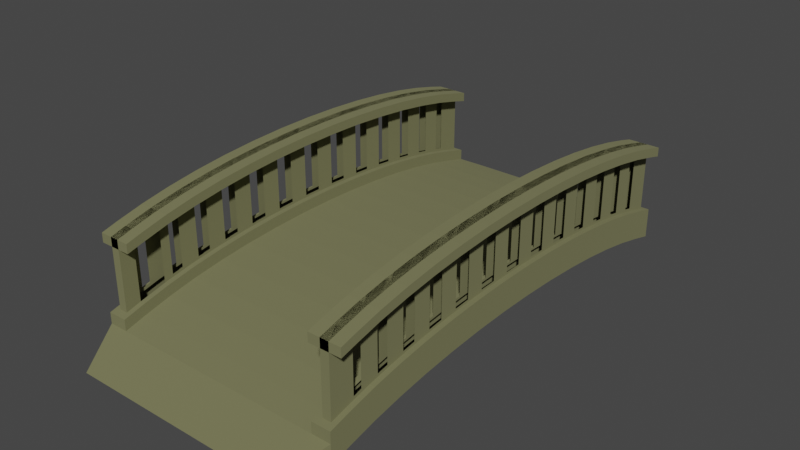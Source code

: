 # Source: silta_valmis_.blend  (saved by Blender 2.93.21; exported with 4.5.12 LTS)
import bpy
from mathutils import Matrix  # noqa: F401  (used for matrix-valued properties, if any)

bpy.ops.wm.read_factory_settings(use_empty=True)
scene = bpy.context.scene
scene.name = 'Scene'

# ---- collections
col_collection = bpy.data.collections.new('Collection'); scene.collection.children.link(col_collection)

# ---- materials (node trees are filled in below, after node groups)
mat_material = bpy.data.materials.new('Material')
mat_material.alpha_threshold = 0.0
mat_material.use_transparent_shadow = False
mat_material.roughness = 0.5
mat_material.line_color = (0.0, 0.0, 0.0, 1.0)

# ---- material node trees
mat_material.use_nodes = True; mat_material.node_tree.nodes.clear()
_N = mat_material.node_tree.nodes; _L = mat_material.node_tree.links
n0 = _N.new('ShaderNodeOutputMaterial'); n0.name = 'Material Output'; n0.location = (300, 300)
n1 = _N.new('ShaderNodeBsdfPrincipled'); n1.name = 'Principled BSDF'; n1.location = (10, 300)
n1.distribution = 'GGX'
n1.subsurface_method = 'RANDOM_WALK_SKIN'
n1.inputs[0].default_value = (0.237, 0.2354, 0.1093, 1.0)
n1.inputs[1].default_value = 0.4037
n1.inputs[2].default_value = 1.0
n1.inputs[3].default_value = 1.45
n1.inputs[13].default_value = 1.0
n1.inputs[27].default_value = (0.0, 0.0, 0.0, 1.0)
n1.inputs[28].default_value = 1.0
_L.new(n1.outputs[0], n0.inputs[0])
n0.is_active_output = True

# ---- world
world_world = bpy.data.worlds.new('World'); scene.world = world_world
world_world.use_nodes = True; world_world.node_tree.nodes.clear()
_N = world_world.node_tree.nodes; _L = world_world.node_tree.links
n0 = _N.new('ShaderNodeOutputWorld'); n0.name = 'World Output'; n0.location = (300, 300)
n1 = _N.new('ShaderNodeBackground'); n1.name = 'Background'; n1.location = (10, 300)
n1.inputs[0].default_value = (0.05088, 0.05088, 0.05088, 1.0)
_L.new(n1.outputs[0], n0.inputs[0])
n0.is_active_output = True
world_world.color = (0.05088, 0.05088, 0.05088)
world_world.use_sun_shadow = False
world_world.sun_shadow_jitter_overblur = 0.0

# ---- meshes
me_cube_001 = bpy.data.meshes.new('Cube.001')
me_cube_001.from_pydata([(-1.0, 1.0, -0.9553), (-1.0, -1.0, -0.9553), (-1.0, 0.9057, -1.056), (-1.0, -0.9057, -1.056), (-1.0, 0.7899, -1.165), (-1.0, 0.6626, -1.258), (-1.0, 0.5257, -1.335), (-1.0, 0.3811, -1.393), (-1.0, 0.2309, -1.433), (-1.0, 0.07734, -1.453), (-1.0, -0.07734, -1.453), (-1.0, -0.2309, -1.433), (-1.0, -0.3811, -1.393), (-1.0, -0.5257, -1.335), (-1.0, -0.6626, -1.258), (-1.0, -0.7899, -1.165), (-1.0, 1.0, -1.287), (-1.0, -1.0, -1.287), (-1.0, 0.9057, -1.387), (-1.0, 0.7899, -1.496), (-1.0, 0.6626, -1.59), (-1.0, 0.5257, -1.667), (-1.0, 0.3811, -1.725), (-1.0, 0.2309, -1.764), (-1.0, 0.07734, -1.784), (-1.0, -0.07734, -1.784), (-1.0, -0.2309, -1.764), (-1.0, -0.3811, -1.725), (-1.0, -0.5257, -1.667), (-1.0, -0.6626, -1.59), (-1.0, -0.7899, -1.496), (-1.0, -0.9057, -1.387), (-0.8493, 1.155, -0.9553), (-0.8493, -1.184, -0.9553), (-0.8493, -0.9057, -1.056), (-0.8493, -0.7899, -1.165), (-0.8493, -0.6626, -1.258), (-0.8493, -0.5257, -1.335), (-0.8493, -0.3811, -1.393), (-0.8493, -0.2309, -1.433), (-0.8493, -0.07734, -1.453), (-0.8493, 0.07734, -1.453), (-0.8493, 0.2309, -1.433), (-0.8493, 0.3811, -1.393), (-0.8493, 0.5257, -1.335), (-0.8493, 0.6626, -1.258), (-0.8493, 0.7899, -1.165), (-0.8493, 0.9057, -1.056), (-0.8493, 1.0, -1.287), (-0.8493, -1.0, -1.287), (-0.8493, -0.9057, -1.387), (-0.8493, -0.7899, -1.496), (-0.8493, -0.6626, -1.59), (-0.8493, -0.5257, -1.667), (-0.8493, -0.3811, -1.725), (-0.8493, -0.2309, -1.764), (-0.8493, -0.07734, -1.784), (-0.8493, 0.07734, -1.784), (-0.8493, 0.2309, -1.764), (-0.8493, 0.3811, -1.725), (-0.8493, 0.5257, -1.667), (-0.8493, 0.6626, -1.59), (-0.8493, 0.7899, -1.496), (-0.8493, 0.9057, -1.387), (0.0, 1.155, -0.9553), (0.0, -1.184, -0.9553), (0.0, -0.9057, -1.056), (0.0, -0.7899, -1.165), (0.0, -0.6626, -1.258), (0.0, -0.5257, -1.335), (0.0, -0.3811, -1.393), (0.0, -0.2309, -1.433), (0.0, -0.07734, -1.453), (0.0, 0.07734, -1.453), (0.0, 0.2309, -1.433), (0.0, 0.3811, -1.393), (0.0, 0.5257, -1.335), (0.0, 0.6626, -1.258), (0.0, 0.7899, -1.165), (0.0, 0.9057, -1.056), (0.0, 1.0, -1.287), (0.0, -1.0, -1.287), (0.0, -0.9057, -1.387), (0.0, -0.7899, -1.496), (0.0, -0.6626, -1.59), (0.0, -0.5257, -1.667), (0.0, -0.3811, -1.725), (0.0, -0.2309, -1.764), (0.0, -0.07734, -1.784), (0.0, 0.07734, -1.784), (0.0, 0.2309, -1.764), (0.0, 0.3811, -1.725), (0.0, 0.5257, -1.667), (0.0, 0.6626, -1.59), (0.0, 0.7899, -1.496), (0.0, 0.9057, -1.387), (-0.8912, 0.9713, -1.509), (-0.9581, 0.9713, -1.509), (-0.9581, 0.9057, -1.579), (-0.9581, 0.7899, -1.688), (-0.9581, 0.6626, -1.782), (-0.9581, 0.5257, -1.858), (-0.9581, 0.3811, -1.917), (-0.9581, 0.2309, -1.956), (-0.9581, 0.07734, -1.976), (-0.9581, -0.07734, -1.976), (-0.9581, -0.2309, -1.956), (-0.9581, -0.3811, -1.917), (-0.9581, -0.5257, -1.858), (-0.9581, -0.6626, -1.782), (-0.9581, -0.7899, -1.688), (-0.9581, -0.9057, -1.579), (-0.8912, -0.9057, -1.579), (-0.9581, -0.9713, -1.509), (-0.8912, -0.9713, -1.509), (-0.8912, -0.7899, -1.688), (-0.8912, -0.6626, -1.782), (-0.8912, -0.5257, -1.858), (-0.8912, -0.3811, -1.917), (-0.8912, -0.2309, -1.956), (-0.8493, -0.07734, -1.976), (-0.8493, 0.07734, -1.976), (-0.8493, 0.2309, -1.956), (-0.8493, 0.3811, -1.917), (-0.8493, 0.5257, -1.858), (-0.8493, 0.6626, -1.782), (-0.8493, 0.7899, -1.688), (-0.8493, 0.9057, -1.579), (-0.8493, 1.0, -1.479), (-1.0, 1.0, -1.479), (-1.0, 0.9057, -1.579), (-1.0, 0.7899, -1.688), (-1.0, 0.6626, -1.782), (-1.0, 0.5257, -1.858), (-1.0, 0.3811, -1.917), (-1.0, 0.2309, -1.956), (-1.0, 0.07734, -1.976), (-1.0, -0.07734, -1.976), (-1.0, -0.2309, -1.956), (-1.0, -0.3811, -1.917), (-1.0, -0.5257, -1.858), (-1.0, -0.6626, -1.782), (-1.0, -0.7899, -1.688), (-1.0, -0.9057, -1.579), (-1.0, -1.0, -1.479), (-0.8493, -1.0, -1.479), (-0.8912, 0.7899, -1.688), (-0.8912, 0.9057, -1.579), (-0.8912, 0.6626, -1.782), (-0.8912, 0.5257, -1.858), (-0.8912, 0.3811, -1.917), (-0.8912, 0.2309, -1.956), (-0.8912, 0.07734, -1.976), (-0.8912, -0.07734, -1.976), (-0.8493, -0.2309, -1.956), (-0.8493, -0.3811, -1.917), (-0.8493, -0.5257, -1.858), (-0.8493, -0.6626, -1.782), (-0.8493, -0.7899, -1.688), (-0.8493, -0.9057, -1.579), (-0.8912, -0.9057, -2.612), (-0.9581, -0.9057, -2.612), (-0.9581, -0.7899, -2.722), (-0.8912, -0.7899, -2.722), (-0.9581, -0.6626, -2.815), (-0.8912, -0.6626, -2.815), (-0.9581, -0.5257, -2.892), (-0.8912, -0.5257, -2.892), (-0.9581, -0.3811, -2.95), (-0.8912, -0.3811, -2.95), (-0.9581, -0.2309, -2.99), (-0.8912, -0.2309, -2.99), (-0.9581, -0.07734, -3.009), (-0.8912, -0.07734, -3.009), (-0.9581, 0.07734, -3.009), (-0.8912, 0.07734, -3.009), (-0.9581, 0.2309, -2.99), (-0.8912, 0.2309, -2.99), (-0.9581, 0.3811, -2.95), (-0.8912, 0.3811, -2.95), (-0.9581, 0.5257, -2.892), (-0.8912, 0.5257, -2.892), (-0.9581, 0.6626, -2.815), (-0.8912, 0.6626, -2.815), (-0.9581, 0.7899, -2.722), (-0.8912, 0.7899, -2.722), (-0.9581, 0.9057, -2.612), (-0.8912, 0.9057, -2.612), (-0.8912, 0.9713, -2.543), (-0.9581, 0.9713, -2.543), (-0.9581, -0.9713, -2.543), (-0.8912, -0.9713, -2.543), (-0.8912, -0.9057, -2.771), (-0.9581, -0.9057, -2.771), (-0.9581, -0.7899, -2.88), (-0.8912, -0.7899, -2.88), (-0.9581, -0.6626, -2.974), (-0.8912, -0.6626, -2.974), (-0.9581, -0.5257, -3.051), (-0.8912, -0.5257, -3.051), (-0.9581, -0.3811, -3.109), (-0.8912, -0.3811, -3.109), (-0.9581, -0.2309, -3.148), (-0.8912, -0.2309, -3.148), (-0.9581, -0.07734, -3.168), (-0.8912, -0.07734, -3.168), (-0.9581, 0.07734, -3.168), (-0.8912, 0.07734, -3.168), (-0.9581, 0.2309, -3.148), (-0.8912, 0.2309, -3.148), (-0.9581, 0.3811, -3.109), (-0.8912, 0.3811, -3.109), (-0.9581, 0.5257, -3.051), (-0.8912, 0.5257, -3.051), (-0.9581, 0.6626, -2.974), (-0.8912, 0.6626, -2.974), (-0.9581, 0.7899, -2.88), (-0.8912, 0.7899, -2.88), (-0.9581, 0.9057, -2.771), (-0.8912, 0.9057, -2.771), (-0.8912, 0.9713, -2.701), (-0.9581, 0.9713, -2.701), (-0.9581, -0.9713, -2.701), (-0.8912, -0.9713, -2.701), (-1.009, -0.7899, -2.722), (-1.009, -0.9057, -2.612), (-1.009, -0.9057, -2.771), (-1.009, -0.7899, -2.88), (-0.8398, 0.6626, -2.815), (-0.8398, 0.7899, -2.722), (-0.8398, 0.7899, -2.88), (-0.8398, 0.6626, -2.974), (-0.8398, 0.9057, -2.612), (-0.8398, 0.9713, -2.543), (-0.8398, 0.9713, -2.701), (-0.8398, 0.9057, -2.771), (-1.009, -0.6626, -2.815), (-1.009, -0.7899, -2.722), (-1.009, -0.7899, -2.88), (-1.009, -0.6626, -2.974), (-0.8398, 0.7899, -2.722), (-0.8398, 0.9057, -2.612), (-0.8398, 0.9057, -2.771), (-0.8398, 0.7899, -2.88), (-0.8398, -0.9713, -2.543), (-0.8398, -0.9057, -2.612), (-0.8398, -0.9057, -2.771), (-0.8398, -0.9713, -2.701), (-1.009, -0.5257, -2.892), (-1.009, -0.6626, -2.815), (-1.009, -0.6626, -2.974), (-1.009, -0.5257, -3.051), (-0.8398, -0.9057, -2.612), (-0.8398, -0.7899, -2.722), (-0.8398, -0.7899, -2.88), (-0.8398, -0.9057, -2.771), (-1.009, -0.3811, -2.95), (-1.009, -0.5257, -2.892), (-1.009, -0.5257, -3.051), (-1.009, -0.3811, -3.109), (-0.8398, -0.7899, -2.722), (-0.8398, -0.6626, -2.815), (-0.8398, -0.6626, -2.974), (-0.8398, -0.7899, -2.88), (-1.009, -0.2309, -2.99), (-1.009, -0.3811, -2.95), (-1.009, -0.3811, -3.109), (-1.009, -0.2309, -3.148), (-0.8398, -0.6626, -2.815), (-0.8398, -0.5257, -2.892), (-0.8398, -0.5257, -3.051), (-0.8398, -0.6626, -2.974), (-1.009, -0.07734, -3.009), (-1.009, -0.2309, -2.99), (-1.009, -0.2309, -3.148), (-1.009, -0.07734, -3.168), (-0.8398, 0.5257, -2.892), (-0.8398, 0.6626, -2.815), (-0.8398, 0.6626, -2.974), (-0.8398, 0.5257, -3.051), (-1.009, 0.9713, -2.543), (-1.009, 0.9057, -2.612), (-1.009, 0.9057, -2.771), (-1.009, 0.9713, -2.701), (-1.009, 0.9057, -2.612), (-1.009, 0.7899, -2.722), (-1.009, 0.7899, -2.88), (-1.009, 0.9057, -2.771), (-0.8398, 0.3811, -2.95), (-0.8398, 0.5257, -2.892), (-0.8398, 0.5257, -3.051), (-0.8398, 0.3811, -3.109), (-1.009, -0.9057, -2.612), (-1.009, -0.9713, -2.543), (-1.009, -0.9713, -2.701), (-1.009, -0.9057, -2.771), (-1.009, 0.7899, -2.722), (-1.009, 0.6626, -2.815), (-1.009, 0.6626, -2.974), (-1.009, 0.7899, -2.88), (-0.8398, 0.2309, -2.99), (-0.8398, 0.3811, -2.95), (-0.8398, 0.3811, -3.109), (-0.8398, 0.2309, -3.148), (-1.009, 0.6626, -2.815), (-1.009, 0.5257, -2.892), (-1.009, 0.5257, -3.051), (-1.009, 0.6626, -2.974), (-0.8398, 0.07734, -3.009), (-0.8398, 0.2309, -2.99), (-0.8398, 0.2309, -3.148), (-0.8398, 0.07734, -3.168), (-1.009, 0.5257, -2.892), (-1.009, 0.3811, -2.95), (-1.009, 0.3811, -3.109), (-1.009, 0.5257, -3.051), (-0.8398, -0.07734, -3.009), (-0.8398, 0.07734, -3.009), (-0.8398, 0.07734, -3.168), (-0.8398, -0.07734, -3.168), (-1.009, 0.3811, -2.95), (-1.009, 0.2309, -2.99), (-1.009, 0.2309, -3.148), (-1.009, 0.3811, -3.109), (-0.8398, -0.2309, -2.99), (-0.8398, -0.07734, -3.009), (-0.8398, -0.07734, -3.168), (-0.8398, -0.2309, -3.148), (-1.009, 0.2309, -2.99), (-1.009, 0.07734, -3.009), (-1.009, 0.07734, -3.168), (-1.009, 0.2309, -3.148), (-0.8398, -0.3811, -2.95), (-0.8398, -0.2309, -2.99), (-0.8398, -0.2309, -3.148), (-0.8398, -0.3811, -3.109), (-1.009, 0.07734, -3.009), (-1.009, -0.07734, -3.009), (-1.009, -0.07734, -3.168), (-1.009, 0.07734, -3.168), (-0.8398, -0.5257, -2.892), (-0.8398, -0.3811, -2.95), (-0.8398, -0.3811, -3.109), (-0.8398, -0.5257, -3.051), (-0.9581, 0.8298, -1.706), (-0.9581, 0.8659, -1.671), (-0.9581, 0.8659, -2.595), (-0.9581, 0.8298, -2.629), (-0.8912, -0.5655, -1.882), (-0.8912, -0.6228, -1.85), (-0.8912, -0.6228, -2.792), (-0.8912, -0.5655, -2.824), (-0.9581, -0.8659, -1.671), (-0.9581, -0.8298, -1.706), (-0.9581, -0.8298, -2.629), (-0.9581, -0.8659, -2.595), (-0.8912, -0.4209, -1.944), (-0.8912, -0.4858, -1.917), (-0.8912, -0.4858, -2.865), (-0.8912, -0.4209, -2.891), (-0.9581, -0.7501, -1.767), (-0.9581, -0.7025, -1.802), (-0.9581, -0.7025, -2.736), (-0.9581, -0.7501, -2.701), (-0.8912, -0.2707, -1.987), (-0.8912, -0.3412, -1.968), (-0.8912, -0.3412, -2.919), (-0.8912, -0.2707, -2.938), (-0.9581, -0.6228, -1.85), (-0.9581, -0.5655, -1.882), (-0.9581, -0.5655, -2.824), (-0.9581, -0.6228, -2.792), (-0.8912, -0.1172, -2.011), (-0.8912, -0.191, -2.002), (-0.8912, -0.191, -2.955), (-0.8912, -0.1172, -2.964), (-0.9581, -0.4858, -1.917), (-0.9581, -0.4209, -1.944), (-0.9581, -0.4209, -2.891), (-0.9581, -0.4858, -2.865), (-0.8912, 0.03749, -2.016), (-0.8912, -0.03749, -2.016), (-0.8912, -0.03749, -2.97), (-0.8912, 0.03749, -2.97), (-0.9581, -0.3412, -1.968), (-0.9581, -0.2707, -1.987), (-0.9581, -0.2707, -2.938), (-0.9581, -0.3412, -2.919), (-0.8912, 0.191, -2.002), (-0.8912, 0.1172, -2.011), (-0.8912, 0.1172, -2.964), (-0.8912, 0.191, -2.955), (-0.9581, -0.191, -2.002), (-0.9581, -0.1172, -2.011), (-0.9581, -0.1172, -2.964), (-0.9581, -0.191, -2.955), (-0.8912, -0.7025, -1.802), (-0.8912, -0.7501, -1.767), (-0.8912, -0.7501, -2.701), (-0.8912, -0.7025, -2.736), (-0.9581, 0.7025, -1.802), (-0.9581, 0.7501, -1.767), (-0.9581, 0.7501, -2.701), (-0.9581, 0.7025, -2.736), (-0.9581, 0.5655, -1.882), (-0.9581, 0.6228, -1.85), (-0.9581, 0.6228, -2.792), (-0.9581, 0.5655, -2.824), (-0.8912, 0.8659, -1.671), (-0.8912, 0.8298, -1.706), (-0.8912, 0.8298, -2.629), (-0.8912, 0.8659, -2.595), (-0.9581, 0.4209, -1.944), (-0.9581, 0.4858, -1.917), (-0.9581, 0.4858, -2.865), (-0.9581, 0.4209, -2.891), (-0.8912, 0.7501, -1.767), (-0.8912, 0.7025, -1.802), (-0.8912, 0.7025, -2.736), (-0.8912, 0.7501, -2.701), (-0.9581, 0.2707, -1.987), (-0.9581, 0.3412, -1.968), (-0.9581, 0.3412, -2.919), (-0.9581, 0.2707, -2.938), (-0.8912, 0.6228, -1.85), (-0.8912, 0.5655, -1.882), (-0.8912, 0.5655, -2.824), (-0.8912, 0.6228, -2.792), (-0.9581, 0.1172, -2.011), (-0.9581, 0.191, -2.002), (-0.9581, 0.191, -2.955), (-0.9581, 0.1172, -2.964), (-0.8912, 0.4858, -1.917), (-0.8912, 0.4209, -1.944), (-0.8912, 0.4209, -2.891), (-0.8912, 0.4858, -2.865), (-0.9581, -0.03749, -2.016), (-0.9581, 0.03749, -2.016), (-0.9581, 0.03749, -2.97), (-0.9581, -0.03749, -2.97), (-0.8912, 0.3412, -1.968), (-0.8912, 0.2707, -1.987), (-0.8912, 0.2707, -2.938), (-0.8912, 0.3412, -2.919), (-1.051, -0.7899, -2.722), (-1.051, -0.9057, -2.612), (-1.051, -0.9057, -2.771), (-1.051, -0.7899, -2.88), (-0.7982, 0.6626, -2.815), (-0.7982, 0.7899, -2.722), (-0.7982, 0.7899, -2.88), (-0.7982, 0.6626, -2.974), (-0.7982, 0.9057, -2.612), (-0.7982, 0.9713, -2.543), (-0.7982, 0.9713, -2.701), (-0.7982, 0.9057, -2.771), (-1.051, -0.6626, -2.815), (-1.051, -0.7899, -2.722), (-1.051, -0.7899, -2.88), (-1.051, -0.6626, -2.974), (-0.7982, 0.7899, -2.722), (-0.7982, 0.9057, -2.612), (-0.7982, 0.9057, -2.771), (-0.7982, 0.7899, -2.88), (-0.7982, -0.9713, -2.543), (-0.7982, -0.9057, -2.612), (-0.7982, -0.9057, -2.771), (-0.7982, -0.9713, -2.701), (-1.051, -0.5257, -2.892), (-1.051, -0.6626, -2.815), (-1.051, -0.6626, -2.974), (-1.051, -0.5257, -3.051), (-0.7982, -0.9057, -2.612), (-0.7982, -0.7899, -2.722), (-0.7982, -0.7899, -2.88), (-0.7982, -0.9057, -2.771), (-1.051, -0.3811, -2.95), (-1.051, -0.5257, -2.892), (-1.051, -0.5257, -3.051), (-1.051, -0.3811, -3.109), (-0.7982, -0.7899, -2.722), (-0.7982, -0.6626, -2.815), (-0.7982, -0.6626, -2.974), (-0.7982, -0.7899, -2.88), (-1.051, -0.2309, -2.99), (-1.051, -0.3811, -2.95), (-1.051, -0.3811, -3.109), (-1.051, -0.2309, -3.148), (-0.7982, -0.6626, -2.815), (-0.7982, -0.5257, -2.892), (-0.7982, -0.5257, -3.051), (-0.7982, -0.6626, -2.974), (-1.051, -0.07734, -3.009), (-1.051, -0.2309, -2.99), (-1.051, -0.2309, -3.148), (-1.051, -0.07734, -3.168), (-0.7982, 0.5257, -2.892), (-0.7982, 0.6626, -2.815), (-0.7982, 0.6626, -2.974), (-0.7982, 0.5257, -3.051), (-1.051, 0.9713, -2.543), (-1.051, 0.9057, -2.612), (-1.051, 0.9057, -2.771), (-1.051, 0.9713, -2.701), (-1.051, 0.9057, -2.612), (-1.051, 0.7899, -2.722), (-1.051, 0.7899, -2.88), (-1.051, 0.9057, -2.771), (-0.7982, 0.3811, -2.95), (-0.7982, 0.5257, -2.892), (-0.7982, 0.5257, -3.051), (-0.7982, 0.3811, -3.109), (-1.051, -0.9057, -2.612), (-1.051, -0.9713, -2.543), (-1.051, -0.9713, -2.701), (-1.051, -0.9057, -2.771), (-1.051, 0.7899, -2.722), (-1.051, 0.6626, -2.815), (-1.051, 0.6626, -2.974), (-1.051, 0.7899, -2.88), (-0.7982, 0.2309, -2.99), (-0.7982, 0.3811, -2.95), (-0.7982, 0.3811, -3.109), (-0.7982, 0.2309, -3.148), (-1.051, 0.6626, -2.815), (-1.051, 0.5257, -2.892), (-1.051, 0.5257, -3.051), (-1.051, 0.6626, -2.974), (-0.7982, 0.07734, -3.009), (-0.7982, 0.2309, -2.99), (-0.7982, 0.2309, -3.148), (-0.7982, 0.07734, -3.168), (-1.051, 0.5257, -2.892), (-1.051, 0.3811, -2.95), (-1.051, 0.3811, -3.109), (-1.051, 0.5257, -3.051), (-0.7982, -0.07734, -3.009), (-0.7982, 0.07734, -3.009), (-0.7982, 0.07734, -3.168), (-0.7982, -0.07734, -3.168), (-1.051, 0.3811, -2.95), (-1.051, 0.2309, -2.99), (-1.051, 0.2309, -3.148), (-1.051, 0.3811, -3.109), (-0.7982, -0.2309, -2.99), (-0.7982, -0.07734, -3.009), (-0.7982, -0.07734, -3.168), (-0.7982, -0.2309, -3.148), (-1.051, 0.2309, -2.99), (-1.051, 0.07734, -3.009), (-1.051, 0.07734, -3.168), (-1.051, 0.2309, -3.148), (-0.7982, -0.3811, -2.95), (-0.7982, -0.2309, -2.99), (-0.7982, -0.2309, -3.148), (-0.7982, -0.3811, -3.109), (-1.051, 0.07734, -3.009), (-1.051, -0.07734, -3.009), (-1.051, -0.07734, -3.168), (-1.051, 0.07734, -3.168), (-0.7982, -0.5257, -2.892), (-0.7982, -0.3811, -2.95), (-0.7982, -0.3811, -3.109), (-0.7982, -0.5257, -3.051)], [], [(34, 35, 15, 3), (35, 36, 14, 15), (36, 37, 13, 14), (37, 38, 12, 13), (38, 39, 11, 12), (39, 40, 10, 11), (40, 41, 9, 10), (41, 42, 8, 9), (42, 43, 7, 8), (43, 44, 6, 7), (44, 45, 5, 6), (45, 46, 4, 5), (46, 47, 2, 4), (16, 48, 128, 129), (63, 62, 126, 127), (31, 30, 142, 143), (48, 63, 127, 128), (30, 29, 141, 142), (51, 50, 159, 158), (29, 28, 140, 141), (52, 51, 158, 157), (28, 27, 139, 140), (53, 52, 157, 156), (49, 17, 144, 145), (27, 26, 138, 139), (54, 53, 156, 155), (33, 1, 17, 49), (1, 3, 31, 17), (4, 2, 18, 19), (2, 0, 16, 18), (5, 4, 19, 20), (6, 5, 20, 21), (7, 6, 21, 22), (8, 7, 22, 23), (9, 8, 23, 24), (10, 9, 24, 25), (11, 10, 25, 26), (12, 11, 26, 27), (13, 12, 27, 28), (14, 13, 28, 29), (15, 14, 29, 30), (3, 15, 30, 31), (0, 32, 48, 16), (65, 33, 49, 81), (94, 62, 63, 95), (93, 61, 62, 94), (92, 60, 61, 93), (91, 59, 60, 92), (90, 58, 59, 91), (89, 57, 58, 90), (88, 56, 57, 89), (87, 55, 56, 88), (86, 54, 55, 87), (85, 53, 54, 86), (84, 52, 53, 85), (83, 51, 52, 84), (82, 50, 51, 83), (26, 25, 137, 138), (55, 54, 155, 154), (78, 79, 47, 46), (77, 78, 46, 45), (76, 77, 45, 44), (75, 76, 44, 43), (74, 75, 43, 42), (73, 74, 42, 41), (72, 73, 41, 40), (71, 72, 40, 39), (70, 71, 39, 38), (69, 70, 38, 37), (68, 69, 37, 36), (67, 68, 36, 35), (66, 67, 35, 34), (0, 2, 47, 32), (3, 1, 33, 34), (34, 33, 65, 66), (32, 47, 79, 64), (50, 82, 81, 49), (48, 80, 95, 63), (32, 64, 80, 48), (113, 111, 161, 190), (97, 96, 188, 189), (50, 49, 145, 159), (62, 61, 125, 126), (19, 18, 130, 131), (17, 31, 143, 144), (61, 60, 124, 125), (20, 19, 131, 132), (18, 16, 129, 130), (60, 59, 123, 124), (21, 20, 132, 133), (59, 58, 122, 123), (22, 21, 133, 134), (23, 22, 134, 135), (58, 57, 121, 122), (57, 56, 120, 121), (24, 23, 135, 136), (56, 55, 154, 120), (25, 24, 136, 137), (96, 97, 129, 128), (98, 99, 131, 130), (99, 100, 132, 131), (100, 101, 133, 132), (101, 102, 134, 133), (102, 103, 135, 134), (103, 104, 136, 135), (104, 105, 137, 136), (105, 106, 138, 137), (106, 107, 139, 138), (107, 108, 140, 139), (108, 109, 141, 140), (109, 110, 142, 141), (110, 111, 143, 142), (111, 113, 144, 143), (97, 98, 130, 129), (113, 114, 145, 144), (146, 147, 127, 126), (148, 146, 126, 125), (149, 148, 125, 124), (150, 149, 124, 123), (151, 150, 123, 122), (152, 151, 122, 121), (153, 152, 121, 120), (119, 153, 120, 154), (118, 119, 154, 155), (117, 118, 155, 156), (116, 117, 156, 157), (115, 116, 157, 158), (112, 115, 158, 159), (147, 96, 128, 127), (114, 112, 159, 145), (191, 190, 222, 223), (189, 188, 220, 221), (98, 97, 189, 186), (444, 445, 446, 447), (114, 113, 190, 191), (96, 147, 187, 188), (112, 114, 191, 160), (192, 193, 194, 195), (195, 194, 196, 197), (197, 196, 198, 199), (199, 198, 200, 201), (201, 200, 202, 203), (203, 202, 204, 205), (205, 204, 206, 207), (207, 206, 208, 209), (209, 208, 210, 211), (211, 210, 212, 213), (213, 212, 214, 215), (215, 214, 216, 217), (217, 216, 218, 219), (221, 220, 219, 218), (193, 192, 223, 222), (160, 225, 224, 163), (192, 226, 225, 160), (195, 227, 226, 192), (163, 224, 227, 195), (184, 229, 228, 182), (216, 230, 229, 184), (214, 231, 230, 216), (182, 228, 231, 214), (189, 233, 232, 186), (221, 234, 233, 189), (218, 235, 234, 221), (186, 232, 235, 218), (163, 237, 236, 165), (195, 238, 237, 163), (197, 239, 238, 195), (165, 236, 239, 197), (186, 241, 240, 184), (218, 242, 241, 186), (216, 243, 242, 218), (184, 240, 243, 216), (161, 245, 244, 190), (193, 246, 245, 161), (222, 247, 246, 193), (190, 244, 247, 222), (165, 249, 248, 167), (197, 250, 249, 165), (199, 251, 250, 197), (167, 248, 251, 199), (162, 253, 252, 161), (194, 254, 253, 162), (193, 255, 254, 194), (161, 252, 255, 193), (167, 257, 256, 169), (199, 258, 257, 167), (201, 259, 258, 199), (169, 256, 259, 201), (164, 261, 260, 162), (196, 262, 261, 164), (194, 263, 262, 196), (162, 260, 263, 194), (169, 265, 264, 171), (201, 266, 265, 169), (203, 267, 266, 201), (171, 264, 267, 203), (166, 269, 268, 164), (198, 270, 269, 166), (196, 271, 270, 198), (164, 268, 271, 196), (171, 273, 272, 173), (203, 274, 273, 171), (205, 275, 274, 203), (173, 272, 275, 205), (182, 277, 276, 180), (214, 278, 277, 182), (212, 279, 278, 214), (180, 276, 279, 212), (187, 281, 280, 188), (219, 282, 281, 187), (220, 283, 282, 219), (188, 280, 283, 220), (185, 285, 284, 187), (217, 286, 285, 185), (219, 287, 286, 217), (187, 284, 287, 219), (180, 289, 288, 178), (212, 290, 289, 180), (210, 291, 290, 212), (178, 288, 291, 210), (191, 293, 292, 160), (223, 294, 293, 191), (192, 295, 294, 223), (160, 292, 295, 192), (183, 297, 296, 185), (215, 298, 297, 183), (217, 299, 298, 215), (185, 296, 299, 217), (178, 301, 300, 176), (210, 302, 301, 178), (208, 303, 302, 210), (176, 300, 303, 208), (181, 305, 304, 183), (213, 306, 305, 181), (215, 307, 306, 213), (183, 304, 307, 215), (176, 309, 308, 174), (208, 310, 309, 176), (206, 311, 310, 208), (174, 308, 311, 206), (179, 313, 312, 181), (211, 314, 313, 179), (213, 315, 314, 211), (181, 312, 315, 213), (174, 317, 316, 172), (206, 318, 317, 174), (204, 319, 318, 206), (172, 316, 319, 204), (177, 321, 320, 179), (209, 322, 321, 177), (211, 323, 322, 209), (179, 320, 323, 211), (172, 325, 324, 170), (204, 326, 325, 172), (202, 327, 326, 204), (170, 324, 327, 202), (175, 329, 328, 177), (207, 330, 329, 175), (209, 331, 330, 207), (177, 328, 331, 209), (170, 333, 332, 168), (202, 334, 333, 170), (200, 335, 334, 202), (168, 332, 335, 200), (173, 337, 336, 175), (205, 338, 337, 173), (207, 339, 338, 205), (175, 336, 339, 207), (168, 341, 340, 166), (200, 342, 341, 168), (198, 343, 342, 200), (166, 340, 343, 198), (99, 98, 345, 344), (98, 186, 346, 345), (186, 184, 347, 346), (184, 99, 344, 347), (117, 116, 349, 348), (116, 165, 350, 349), (165, 167, 351, 350), (167, 117, 348, 351), (111, 110, 353, 352), (110, 162, 354, 353), (162, 161, 355, 354), (161, 111, 352, 355), (118, 117, 357, 356), (117, 167, 358, 357), (167, 169, 359, 358), (169, 118, 356, 359), (110, 109, 361, 360), (109, 164, 362, 361), (164, 162, 363, 362), (162, 110, 360, 363), (119, 118, 365, 364), (118, 169, 366, 365), (169, 171, 367, 366), (171, 119, 364, 367), (109, 108, 369, 368), (108, 166, 370, 369), (166, 164, 371, 370), (164, 109, 368, 371), (153, 119, 373, 372), (119, 171, 374, 373), (171, 173, 375, 374), (173, 153, 372, 375), (108, 107, 377, 376), (107, 168, 378, 377), (168, 166, 379, 378), (166, 108, 376, 379), (152, 153, 381, 380), (153, 173, 382, 381), (173, 175, 383, 382), (175, 152, 380, 383), (107, 106, 385, 384), (106, 170, 386, 385), (170, 168, 387, 386), (168, 107, 384, 387), (151, 152, 389, 388), (152, 175, 390, 389), (175, 177, 391, 390), (177, 151, 388, 391), (106, 105, 393, 392), (105, 172, 394, 393), (172, 170, 395, 394), (170, 106, 392, 395), (116, 115, 397, 396), (115, 163, 398, 397), (163, 165, 399, 398), (165, 116, 396, 399), (100, 99, 401, 400), (99, 184, 402, 401), (184, 182, 403, 402), (182, 100, 400, 403), (101, 100, 405, 404), (100, 182, 406, 405), (182, 180, 407, 406), (180, 101, 404, 407), (147, 146, 409, 408), (146, 185, 410, 409), (185, 187, 411, 410), (187, 147, 408, 411), (102, 101, 413, 412), (101, 180, 414, 413), (180, 178, 415, 414), (178, 102, 412, 415), (146, 148, 417, 416), (148, 183, 418, 417), (183, 185, 419, 418), (185, 146, 416, 419), (103, 102, 421, 420), (102, 178, 422, 421), (178, 176, 423, 422), (176, 103, 420, 423), (148, 149, 425, 424), (149, 181, 426, 425), (181, 183, 427, 426), (183, 148, 424, 427), (104, 103, 429, 428), (103, 176, 430, 429), (176, 174, 431, 430), (174, 104, 428, 431), (149, 150, 433, 432), (150, 179, 434, 433), (179, 181, 435, 434), (181, 149, 432, 435), (105, 104, 437, 436), (104, 174, 438, 437), (174, 172, 439, 438), (172, 105, 436, 439), (150, 151, 441, 440), (151, 177, 442, 441), (177, 179, 443, 442), (179, 150, 440, 443), (225, 445, 444, 224), (226, 446, 445, 225), (227, 447, 446, 226), (224, 444, 447, 227), (448, 449, 450, 451), (229, 449, 448, 228), (230, 450, 449, 229), (231, 451, 450, 230), (228, 448, 451, 231), (452, 453, 454, 455), (233, 453, 452, 232), (234, 454, 453, 233), (235, 455, 454, 234), (232, 452, 455, 235), (456, 457, 458, 459), (237, 457, 456, 236), (238, 458, 457, 237), (239, 459, 458, 238), (236, 456, 459, 239), (460, 461, 462, 463), (241, 461, 460, 240), (242, 462, 461, 241), (243, 463, 462, 242), (240, 460, 463, 243), (464, 465, 466, 467), (245, 465, 464, 244), (246, 466, 465, 245), (247, 467, 466, 246), (244, 464, 467, 247), (468, 469, 470, 471), (249, 469, 468, 248), (250, 470, 469, 249), (251, 471, 470, 250), (248, 468, 471, 251), (472, 473, 474, 475), (253, 473, 472, 252), (254, 474, 473, 253), (255, 475, 474, 254), (252, 472, 475, 255), (476, 477, 478, 479), (257, 477, 476, 256), (258, 478, 477, 257), (259, 479, 478, 258), (256, 476, 479, 259), (480, 481, 482, 483), (261, 481, 480, 260), (262, 482, 481, 261), (263, 483, 482, 262), (260, 480, 483, 263), (484, 485, 486, 487), (265, 485, 484, 264), (266, 486, 485, 265), (267, 487, 486, 266), (264, 484, 487, 267), (488, 489, 490, 491), (269, 489, 488, 268), (270, 490, 489, 269), (271, 491, 490, 270), (268, 488, 491, 271), (492, 493, 494, 495), (273, 493, 492, 272), (274, 494, 493, 273), (275, 495, 494, 274), (272, 492, 495, 275), (496, 497, 498, 499), (277, 497, 496, 276), (278, 498, 497, 277), (279, 499, 498, 278), (276, 496, 499, 279), (500, 501, 502, 503), (281, 501, 500, 280), (282, 502, 501, 281), (283, 503, 502, 282), (280, 500, 503, 283), (504, 505, 506, 507), (285, 505, 504, 284), (286, 506, 505, 285), (287, 507, 506, 286), (284, 504, 507, 287), (508, 509, 510, 511), (289, 509, 508, 288), (290, 510, 509, 289), (291, 511, 510, 290), (288, 508, 511, 291), (512, 513, 514, 515), (293, 513, 512, 292), (294, 514, 513, 293), (295, 515, 514, 294), (292, 512, 515, 295), (516, 517, 518, 519), (297, 517, 516, 296), (298, 518, 517, 297), (299, 519, 518, 298), (296, 516, 519, 299), (520, 521, 522, 523), (301, 521, 520, 300), (302, 522, 521, 301), (303, 523, 522, 302), (300, 520, 523, 303), (524, 525, 526, 527), (305, 525, 524, 304), (306, 526, 525, 305), (307, 527, 526, 306), (304, 524, 527, 307), (528, 529, 530, 531), (309, 529, 528, 308), (310, 530, 529, 309), (311, 531, 530, 310), (308, 528, 531, 311), (532, 533, 534, 535), (313, 533, 532, 312), (314, 534, 533, 313), (315, 535, 534, 314), (312, 532, 535, 315), (536, 537, 538, 539), (317, 537, 536, 316), (318, 538, 537, 317), (319, 539, 538, 318), (316, 536, 539, 319), (540, 541, 542, 543), (321, 541, 540, 320), (322, 542, 541, 321), (323, 543, 542, 322), (320, 540, 543, 323), (544, 545, 546, 547), (325, 545, 544, 324), (326, 546, 545, 325), (327, 547, 546, 326), (324, 544, 547, 327), (548, 549, 550, 551), (329, 549, 548, 328), (330, 550, 549, 329), (331, 551, 550, 330), (328, 548, 551, 331), (552, 553, 554, 555), (333, 553, 552, 332), (334, 554, 553, 333), (335, 555, 554, 334), (332, 552, 555, 335), (556, 557, 558, 559), (337, 557, 556, 336), (338, 558, 557, 337), (339, 559, 558, 338), (336, 556, 559, 339), (560, 561, 562, 563), (341, 561, 560, 340), (342, 562, 561, 341), (343, 563, 562, 342), (340, 560, 563, 343)])
_uv = me_cube_001.uv_layers.new(name='UVMap')
_uv.uv.foreach_set('vector', [0.2083, 0.7382, 0.2083, 0.7246, 0.125, 0.7246, 0.125, 0.7382, 0.2083, 0.7246, 0.2083, 0.7113, 0.125, 0.7113, 0.125, 0.7246, 0.2083, 0.7113, 0.2083, 0.6985, 0.125, 0.6985, 0.125, 0.7113, 0.2083, 0.6985, 0.2083, 0.6864, 0.125, 0.6864, 0.125, 0.6985, 0.2083, 0.6864, 0.2083, 0.6752, 0.125, 0.6752, 0.125, 0.6864, 0.2083, 0.6752, 0.2083, 0.6649, 0.125, 0.6649, 0.125, 0.6752, 0.2083, 0.6649, 0.2083, 0.5851, 0.125, 0.5851, 0.125, 0.6649, 0.2083, 0.5851, 0.2083, 0.5748, 0.125, 0.5748, 0.125, 0.5851, 0.2083, 0.5748, 0.2083, 0.5636, 0.125, 0.5636, 0.125, 0.5748, 0.2083, 0.5636, 0.2083, 0.5515, 0.125, 0.5515, 0.125, 0.5636, 0.2083, 0.5515, 0.2083, 0.5387, 0.125, 0.5387, 0.125, 0.5515, 0.2083, 0.5387, 0.2083, 0.5254, 0.125, 0.5254, 0.125, 0.5387, 0.2083, 0.5254, 0.2083, 0.5118, 0.125, 0.5118, 0.125, 0.5254, 0.125, 0.5, 0.2083, 0.5, 0.2083, 0.5, 0.125, 0.5, 0.2083, 0.5118, 0.2083, 0.5254, 0.2083, 0.5254, 0.2083, 0.5118, 0.125, 0.7382, 0.125, 0.7246, 0.125, 0.7246, 0.125, 0.7382, 0.2083, 0.5, 0.2083, 0.5118, 0.2083, 0.5118, 0.2083, 0.5, 0.125, 0.7246, 0.125, 0.7113, 0.125, 0.7113, 0.125, 0.7246, 0.2083, 0.7246, 0.2083, 0.7382, 0.2083, 0.7382, 0.2083, 0.7246, 0.125, 0.7113, 0.125, 0.6985, 0.125, 0.6985, 0.125, 0.7113, 0.2083, 0.7113, 0.2083, 0.7246, 0.2083, 0.7246, 0.2083, 0.7113, 0.125, 0.6985, 0.125, 0.6864, 0.125, 0.6864, 0.125, 0.6985, 0.2083, 0.6985, 0.2083, 0.7113, 0.2083, 0.7113, 0.2083, 0.6985, 0.2083, 0.75, 0.125, 0.75, 0.125, 0.75, 0.2083, 0.75, 0.125, 0.6864, 0.125, 0.6752, 0.125, 0.6752, 0.125, 0.6864, 0.2083, 0.6864, 0.2083, 0.6985, 0.2083, 0.6985, 0.2083, 0.6864, 0.2083, 0.75, 0.125, 0.75, 0.125, 0.75, 0.2083, 0.75, 0.125, 0.75, 0.125, 0.7382, 0.125, 0.7382, 0.125, 0.75, 0.125, 0.5254, 0.125, 0.5118, 0.125, 0.5118, 0.125, 0.5254, 0.125, 0.5118, 0.125, 0.5, 0.125, 0.5, 0.125, 0.5118, 0.125, 0.5387, 0.125, 0.5254, 0.125, 0.5254, 0.125, 0.5387, 0.125, 0.5515, 0.125, 0.5387, 0.125, 0.5387, 0.125, 0.5515, 0.125, 0.5636, 0.125, 0.5515, 0.125, 0.5515, 0.125, 0.5636, 0.125, 0.5748, 0.125, 0.5636, 0.125, 0.5636, 0.125, 0.5748, 0.125, 0.5851, 0.125, 0.5748, 0.125, 0.5748, 0.125, 0.5851, 0.125, 0.6649, 0.125, 0.5851, 0.125, 0.5851, 0.125, 0.6649, 0.125, 0.6752, 0.125, 0.6649, 0.125, 0.6649, 0.125, 0.6752, 0.125, 0.6864, 0.125, 0.6752, 0.125, 0.6752, 0.125, 0.6864, 0.125, 0.6985, 0.125, 0.6864, 0.125, 0.6864, 0.125, 0.6985, 0.125, 0.7113, 0.125, 0.6985, 0.125, 0.6985, 0.125, 0.7113, 0.125, 0.7246, 0.125, 0.7113, 0.125, 0.7113, 0.125, 0.7246, 0.125, 0.7382, 0.125, 0.7246, 0.125, 0.7246, 0.125, 0.7382, 0.125, 0.5, 0.2083, 0.5, 0.2083, 0.5, 0.125, 0.5, 0.25, 0.75, 0.2083, 0.75, 0.2083, 0.75, 0.25, 0.75, 0.25, 0.5254, 0.2083, 0.5254, 0.2083, 0.5118, 0.25, 0.5118, 0.25, 0.5387, 0.2083, 0.5387, 0.2083, 0.5254, 0.25, 0.5254, 0.25, 0.5515, 0.2083, 0.5515, 0.2083, 0.5387, 0.25, 0.5387, 0.25, 0.5636, 0.2083, 0.5636, 0.2083, 0.5515, 0.25, 0.5515, 0.25, 0.5748, 0.2083, 0.5748, 0.2083, 0.5636, 0.25, 0.5636, 0.25, 0.5851, 0.2083, 0.5851, 0.2083, 0.5748, 0.25, 0.5748, 0.25, 0.6649, 0.2083, 0.6649, 0.2083, 0.5851, 0.25, 0.5851, 0.25, 0.6752, 0.2083, 0.6752, 0.2083, 0.6649, 0.25, 0.6649, 0.25, 0.6864, 0.2083, 0.6864, 0.2083, 0.6752, 0.25, 0.6752, 0.25, 0.6985, 0.2083, 0.6985, 0.2083, 0.6864, 0.25, 0.6864, 0.25, 0.7113, 0.2083, 0.7113, 0.2083, 0.6985, 0.25, 0.6985, 0.25, 0.7246, 0.2083, 0.7246, 0.2083, 0.7113, 0.25, 0.7113, 0.25, 0.7382, 0.2083, 0.7382, 0.2083, 0.7246, 0.25, 0.7246, 0.125, 0.6752, 0.125, 0.6649, 0.125, 0.6649, 0.125, 0.6752, 0.2083, 0.6752, 0.2083, 0.6864, 0.2083, 0.6864, 0.2083, 0.6752, 0.25, 0.5254, 0.25, 0.5118, 0.2083, 0.5118, 0.2083, 0.5254, 0.25, 0.5387, 0.25, 0.5254, 0.2083, 0.5254, 0.2083, 0.5387, 0.25, 0.5515, 0.25, 0.5387, 0.2083, 0.5387, 0.2083, 0.5515, 0.25, 0.5636, 0.25, 0.5515, 0.2083, 0.5515, 0.2083, 0.5636, 0.25, 0.5748, 0.25, 0.5636, 0.2083, 0.5636, 0.2083, 0.5748, 0.25, 0.5851, 0.25, 0.5748, 0.2083, 0.5748, 0.2083, 0.5851, 0.25, 0.6649, 0.25, 0.5851, 0.2083, 0.5851, 0.2083, 0.6649, 0.25, 0.6752, 0.25, 0.6649, 0.2083, 0.6649, 0.2083, 0.6752, 0.25, 0.6864, 0.25, 0.6752, 0.2083, 0.6752, 0.2083, 0.6864, 0.25, 0.6985, 0.25, 0.6864, 0.2083, 0.6864, 0.2083, 0.6985, 0.25, 0.7113, 0.25, 0.6985, 0.2083, 0.6985, 0.2083, 0.7113, 0.25, 0.7246, 0.25, 0.7113, 0.2083, 0.7113, 0.2083, 0.7246, 0.25, 0.7382, 0.25, 0.7246, 0.2083, 0.7246, 0.2083, 0.7382, 0.125, 0.5, 0.125, 0.5118, 0.2083, 0.5118, 0.2083, 0.5, 0.125, 0.7382, 0.125, 0.75, 0.2083, 0.75, 0.2083, 0.7382, 0.2083, 0.7382, 0.2083, 0.75, 0.25, 0.75, 0.25, 0.7382, 0.2083, 0.5, 0.2083, 0.5118, 0.25, 0.5118, 0.25, 0.5, 0.2083, 0.7382, 0.25, 0.7382, 0.25, 0.75, 0.2083, 0.75, 0.2083, 0.5, 0.25, 0.5, 0.25, 0.5118, 0.2083, 0.5118, 0.2083, 0.5, 0.25, 0.5, 0.25, 0.5, 0.2083, 0.5, 0.1482, 0.7464, 0.1482, 0.7382, 0.1482, 0.7382, 0.1482, 0.7464, 0.1482, 0.5036, 0.1852, 0.5036, 0.1852, 0.5036, 0.1482, 0.5036, 0.2083, 0.7382, 0.2083, 0.75, 0.2083, 0.75, 0.2083, 0.7382, 0.2083, 0.5254, 0.2083, 0.5387, 0.2083, 0.5387, 0.2083, 0.5254, 0.125, 0.5254, 0.125, 0.5118, 0.125, 0.5118, 0.125, 0.5254, 0.125, 0.75, 0.125, 0.7382, 0.125, 0.7382, 0.125, 0.75, 0.2083, 0.5387, 0.2083, 0.5515, 0.2083, 0.5515, 0.2083, 0.5387, 0.125, 0.5387, 0.125, 0.5254, 0.125, 0.5254, 0.125, 0.5387, 0.125, 0.5118, 0.125, 0.5, 0.125, 0.5, 0.125, 0.5118, 0.2083, 0.5515, 0.2083, 0.5636, 0.2083, 0.5636, 0.2083, 0.5515, 0.125, 0.5515, 0.125, 0.5387, 0.125, 0.5387, 0.125, 0.5515, 0.2083, 0.5636, 0.2083, 0.5748, 0.2083, 0.5748, 0.2083, 0.5636, 0.125, 0.5636, 0.125, 0.5515, 0.125, 0.5515, 0.125, 0.5636, 0.125, 0.5748, 0.125, 0.5636, 0.125, 0.5636, 0.125, 0.5748, 0.2083, 0.5748, 0.2083, 0.5851, 0.2083, 0.5851, 0.2083, 0.5748, 0.2083, 0.5851, 0.2083, 0.6649, 0.2083, 0.6649, 0.2083, 0.5851, 0.125, 0.5851, 0.125, 0.5748, 0.125, 0.5748, 0.125, 0.5851, 0.2083, 0.6649, 0.2083, 0.6752, 0.2083, 0.6752, 0.2083, 0.6649, 0.125, 0.6649, 0.125, 0.5851, 0.125, 0.5851, 0.125, 0.6649, 0.1852, 0.5036, 0.1482, 0.5036, 0.125, 0.5, 0.2083, 0.5, 0.1482, 0.5118, 0.1482, 0.5254, 0.125, 0.5254, 0.125, 0.5118, 0.1482, 0.5254, 0.1482, 0.5387, 0.125, 0.5387, 0.125, 0.5254, 0.1482, 0.5387, 0.1482, 0.5515, 0.125, 0.5515, 0.125, 0.5387, 0.1482, 0.5515, 0.1482, 0.5636, 0.125, 0.5636, 0.125, 0.5515, 0.1482, 0.5636, 0.1482, 0.5748, 0.125, 0.5748, 0.125, 0.5636, 0.1482, 0.5748, 0.1482, 0.5851, 0.125, 0.5851, 0.125, 0.5748, 0.1482, 0.5851, 0.1482, 0.6649, 0.125, 0.6649, 0.125, 0.5851, 0.1482, 0.6649, 0.1482, 0.6752, 0.125, 0.6752, 0.125, 0.6649, 0.1482, 0.6752, 0.1482, 0.6864, 0.125, 0.6864, 0.125, 0.6752, 0.1482, 0.6864, 0.1482, 0.6985, 0.125, 0.6985, 0.125, 0.6864, 0.1482, 0.6985, 0.1482, 0.7113, 0.125, 0.7113, 0.125, 0.6985, 0.1482, 0.7113, 0.1482, 0.7246, 0.125, 0.7246, 0.125, 0.7113, 0.1482, 0.7246, 0.1482, 0.7382, 0.125, 0.7382, 0.125, 0.7246, 0.1482, 0.7382, 0.1482, 0.7464, 0.125, 0.75, 0.125, 0.7382, 0.1482, 0.5036, 0.1482, 0.5118, 0.125, 0.5118, 0.125, 0.5, 0.1482, 0.7464, 0.1852, 0.7464, 0.2083, 0.75, 0.125, 0.75, 0.1852, 0.5254, 0.1852, 0.5118, 0.2083, 0.5118, 0.2083, 0.5254, 0.1852, 0.5387, 0.1852, 0.5254, 0.2083, 0.5254, 0.2083, 0.5387, 0.1852, 0.5515, 0.1852, 0.5387, 0.2083, 0.5387, 0.2083, 0.5515, 0.1852, 0.5636, 0.1852, 0.5515, 0.2083, 0.5515, 0.2083, 0.5636, 0.1852, 0.5748, 0.1852, 0.5636, 0.2083, 0.5636, 0.2083, 0.5748, 0.1852, 0.5851, 0.1852, 0.5748, 0.2083, 0.5748, 0.2083, 0.5851, 0.1852, 0.6649, 0.1852, 0.5851, 0.2083, 0.5851, 0.2083, 0.6649, 0.1852, 0.6752, 0.1852, 0.6649, 0.2083, 0.6649, 0.2083, 0.6752, 0.1852, 0.6864, 0.1852, 0.6752, 0.2083, 0.6752, 0.2083, 0.6864, 0.1852, 0.6985, 0.1852, 0.6864, 0.2083, 0.6864, 0.2083, 0.6985, 0.1852, 0.7113, 0.1852, 0.6985, 0.2083, 0.6985, 0.2083, 0.7113, 0.1852, 0.7246, 0.1852, 0.7113, 0.2083, 0.7113, 0.2083, 0.7246, 0.1852, 0.7382, 0.1852, 0.7246, 0.2083, 0.7246, 0.2083, 0.7382, 0.1852, 0.5118, 0.1852, 0.5036, 0.2083, 0.5, 0.2083, 0.5118, 0.1852, 0.7464, 0.1852, 0.7382, 0.2083, 0.7382, 0.2083, 0.75, 0.1852, 0.7464, 0.1482, 0.7464, 0.1482, 0.7464, 0.1852, 0.7464, 0.1482, 0.5036, 0.1852, 0.5036, 0.1852, 0.5036, 0.1482, 0.5036, 0.1482, 0.5118, 0.1482, 0.5036, 0.1482, 0.5036, 0.1482, 0.5118, 0.1852, 0.7246, 0.1852, 0.7382, 0.1852, 0.7382, 0.1852, 0.7246, 0.1852, 0.7464, 0.1482, 0.7464, 0.1482, 0.7464, 0.1852, 0.7464, 0.1852, 0.5036, 0.1852, 0.5118, 0.1852, 0.5118, 0.1852, 0.5036, 0.1852, 0.7382, 0.1852, 0.7464, 0.1852, 0.7464, 0.1852, 0.7382, 0.1852, 0.7382, 0.1482, 0.7382, 0.1482, 0.7246, 0.1852, 0.7246, 0.1852, 0.7246, 0.1482, 0.7246, 0.1482, 0.7113, 0.1852, 0.7113, 0.1852, 0.7113, 0.1482, 0.7113, 0.1482, 0.6985, 0.1852, 0.6985, 0.1852, 0.6985, 0.1482, 0.6985, 0.1482, 0.6864, 0.1852, 0.6864, 0.1852, 0.6864, 0.1482, 0.6864, 0.1482, 0.6752, 0.1852, 0.6752, 0.1852, 0.6752, 0.1482, 0.6752, 0.1482, 0.6649, 0.1852, 0.6649, 0.1852, 0.6649, 0.1482, 0.6649, 0.1482, 0.5851, 0.1852, 0.5851, 0.1852, 0.5851, 0.1482, 0.5851, 0.1482, 0.5748, 0.1852, 0.5748, 0.1852, 0.5748, 0.1482, 0.5748, 0.1482, 0.5636, 0.1852, 0.5636, 0.1852, 0.5636, 0.1482, 0.5636, 0.1482, 0.5515, 0.1852, 0.5515, 0.1852, 0.5515, 0.1482, 0.5515, 0.1482, 0.5387, 0.1852, 0.5387, 0.1852, 0.5387, 0.1482, 0.5387, 0.1482, 0.5254, 0.1852, 0.5254, 0.1852, 0.5254, 0.1482, 0.5254, 0.1482, 0.5118, 0.1852, 0.5118, 0.1482, 0.5036, 0.1852, 0.5036, 0.1852, 0.5118, 0.1482, 0.5118, 0.1482, 0.7382, 0.1852, 0.7382, 0.1852, 0.7464, 0.1482, 0.7464, 0.1852, 0.7382, 0.1852, 0.7382, 0.1852, 0.7246, 0.1852, 0.7246, 0.1852, 0.7382, 0.1852, 0.7382, 0.1852, 0.7382, 0.1852, 0.7382, 0.1852, 0.7246, 0.1852, 0.7246, 0.1852, 0.7382, 0.1852, 0.7382, 0.1852, 0.7246, 0.1852, 0.7246, 0.1852, 0.7246, 0.1852, 0.7246, 0.1482, 0.5254, 0.1482, 0.5254, 0.1482, 0.5387, 0.1482, 0.5387, 0.1482, 0.5254, 0.1482, 0.5254, 0.1482, 0.5254, 0.1482, 0.5254, 0.1482, 0.5387, 0.1482, 0.5387, 0.1482, 0.5254, 0.1482, 0.5254, 0.1482, 0.5387, 0.1482, 0.5387, 0.1482, 0.5387, 0.1482, 0.5387, 0.1482, 0.5036, 0.1482, 0.5036, 0.1482, 0.5118, 0.1482, 0.5118, 0.1482, 0.5036, 0.1482, 0.5036, 0.1482, 0.5036, 0.1482, 0.5036, 0.1482, 0.5118, 0.1482, 0.5118, 0.1482, 0.5036, 0.1482, 0.5036, 0.1482, 0.5118, 0.1482, 0.5118, 0.1482, 0.5118, 0.1482, 0.5118, 0.1852, 0.7246, 0.1852, 0.7246, 0.1852, 0.7113, 0.1852, 0.7113, 0.1852, 0.7246, 0.1852, 0.7246, 0.1852, 0.7246, 0.1852, 0.7246, 0.1852, 0.7113, 0.1852, 0.7113, 0.1852, 0.7246, 0.1852, 0.7246, 0.1852, 0.7113, 0.1852, 0.7113, 0.1852, 0.7113, 0.1852, 0.7113, 0.1482, 0.5118, 0.1482, 0.5118, 0.1482, 0.5254, 0.1482, 0.5254, 0.1482, 0.5118, 0.1482, 0.5118, 0.1482, 0.5118, 0.1482, 0.5118, 0.1482, 0.5254, 0.1482, 0.5254, 0.1482, 0.5118, 0.1482, 0.5118, 0.1482, 0.5254, 0.1482, 0.5254, 0.1482, 0.5254, 0.1482, 0.5254, 0.1482, 0.7382, 0.1482, 0.7382, 0.1482, 0.7464, 0.1482, 0.7464, 0.1482, 0.7382, 0.1482, 0.7382, 0.1482, 0.7382, 0.1482, 0.7382, 0.1482, 0.7464, 0.1482, 0.7464, 0.1482, 0.7382, 0.1482, 0.7382, 0.1482, 0.7464, 0.1482, 0.7464, 0.1482, 0.7464, 0.1482, 0.7464, 0.1852, 0.7113, 0.1852, 0.7113, 0.1852, 0.6985, 0.1852, 0.6985, 0.1852, 0.7113, 0.1852, 0.7113, 0.1852, 0.7113, 0.1852, 0.7113, 0.1852, 0.6985, 0.1852, 0.6985, 0.1852, 0.7113, 0.1852, 0.7113, 0.1852, 0.6985, 0.1852, 0.6985, 0.1852, 0.6985, 0.1852, 0.6985, 0.1482, 0.7246, 0.1482, 0.7246, 0.1482, 0.7382, 0.1482, 0.7382, 0.1482, 0.7246, 0.1482, 0.7246, 0.1482, 0.7246, 0.1482, 0.7246, 0.1482, 0.7382, 0.1482, 0.7382, 0.1482, 0.7246, 0.1482, 0.7246, 0.1482, 0.7382, 0.1482, 0.7382, 0.1482, 0.7382, 0.1482, 0.7382, 0.1852, 0.6985, 0.1852, 0.6985, 0.1852, 0.6864, 0.1852, 0.6864, 0.1852, 0.6985, 0.1852, 0.6985, 0.1852, 0.6985, 0.1852, 0.6985, 0.1852, 0.6864, 0.1852, 0.6864, 0.1852, 0.6985, 0.1852, 0.6985, 0.1852, 0.6864, 0.1852, 0.6864, 0.1852, 0.6864, 0.1852, 0.6864, 0.1482, 0.7113, 0.1482, 0.7113, 0.1482, 0.7246, 0.1482, 0.7246, 0.1482, 0.7113, 0.1482, 0.7113, 0.1482, 0.7113, 0.1482, 0.7113, 0.1482, 0.7246, 0.1482, 0.7246, 0.1482, 0.7113, 0.1482, 0.7113, 0.1482, 0.7246, 0.1482, 0.7246, 0.1482, 0.7246, 0.1482, 0.7246, 0.1852, 0.6864, 0.1852, 0.6864, 0.1852, 0.6752, 0.1852, 0.6752, 0.1852, 0.6864, 0.1852, 0.6864, 0.1852, 0.6864, 0.1852, 0.6864, 0.1852, 0.6752, 0.1852, 0.6752, 0.1852, 0.6864, 0.1852, 0.6864, 0.1852, 0.6752, 0.1852, 0.6752, 0.1852, 0.6752, 0.1852, 0.6752, 0.1482, 0.6985, 0.1482, 0.6985, 0.1482, 0.7113, 0.1482, 0.7113, 0.1482, 0.6985, 0.1482, 0.6985, 0.1482, 0.6985, 0.1482, 0.6985, 0.1482, 0.7113, 0.1482, 0.7113, 0.1482, 0.6985, 0.1482, 0.6985, 0.1482, 0.7113, 0.1482, 0.7113, 0.1482, 0.7113, 0.1482, 0.7113, 0.1852, 0.6752, 0.1852, 0.6752, 0.1852, 0.6649, 0.1852, 0.6649, 0.1852, 0.6752, 0.1852, 0.6752, 0.1852, 0.6752, 0.1852, 0.6752, 0.1852, 0.6649, 0.1852, 0.6649, 0.1852, 0.6752, 0.1852, 0.6752, 0.1852, 0.6649, 0.1852, 0.6649, 0.1852, 0.6649, 0.1852, 0.6649, 0.1482, 0.5387, 0.1482, 0.5387, 0.1482, 0.5515, 0.1482, 0.5515, 0.1482, 0.5387, 0.1482, 0.5387, 0.1482, 0.5387, 0.1482, 0.5387, 0.1482, 0.5515, 0.1482, 0.5515, 0.1482, 0.5387, 0.1482, 0.5387, 0.1482, 0.5515, 0.1482, 0.5515, 0.1482, 0.5515, 0.1482, 0.5515, 0.1852, 0.5118, 0.1852, 0.5118, 0.1852, 0.5036, 0.1852, 0.5036, 0.1852, 0.5118, 0.1852, 0.5118, 0.1852, 0.5118, 0.1852, 0.5118, 0.1852, 0.5036, 0.1852, 0.5036, 0.1852, 0.5118, 0.1852, 0.5118, 0.1852, 0.5036, 0.1852, 0.5036, 0.1852, 0.5036, 0.1852, 0.5036, 0.1852, 0.5254, 0.1852, 0.5254, 0.1852, 0.5118, 0.1852, 0.5118, 0.1852, 0.5254, 0.1852, 0.5254, 0.1852, 0.5254, 0.1852, 0.5254, 0.1852, 0.5118, 0.1852, 0.5118, 0.1852, 0.5254, 0.1852, 0.5254, 0.1852, 0.5118, 0.1852, 0.5118, 0.1852, 0.5118, 0.1852, 0.5118, 0.1482, 0.5515, 0.1482, 0.5515, 0.1482, 0.5636, 0.1482, 0.5636, 0.1482, 0.5515, 0.1482, 0.5515, 0.1482, 0.5515, 0.1482, 0.5515, 0.1482, 0.5636, 0.1482, 0.5636, 0.1482, 0.5515, 0.1482, 0.5515, 0.1482, 0.5636, 0.1482, 0.5636, 0.1482, 0.5636, 0.1482, 0.5636, 0.1852, 0.7464, 0.1852, 0.7464, 0.1852, 0.7382, 0.1852, 0.7382, 0.1852, 0.7464, 0.1852, 0.7464, 0.1852, 0.7464, 0.1852, 0.7464, 0.1852, 0.7382, 0.1852, 0.7382, 0.1852, 0.7464, 0.1852, 0.7464, 0.1852, 0.7382, 0.1852, 0.7382, 0.1852, 0.7382, 0.1852, 0.7382, 0.1852, 0.5387, 0.1852, 0.5387, 0.1852, 0.5254, 0.1852, 0.5254, 0.1852, 0.5387, 0.1852, 0.5387, 0.1852, 0.5387, 0.1852, 0.5387, 0.1852, 0.5254, 0.1852, 0.5254, 0.1852, 0.5387, 0.1852, 0.5387, 0.1852, 0.5254, 0.1852, 0.5254, 0.1852, 0.5254, 0.1852, 0.5254, 0.1482, 0.5636, 0.1482, 0.5636, 0.1482, 0.5748, 0.1482, 0.5748, 0.1482, 0.5636, 0.1482, 0.5636, 0.1482, 0.5636, 0.1482, 0.5636, 0.1482, 0.5748, 0.1482, 0.5748, 0.1482, 0.5636, 0.1482, 0.5636, 0.1482, 0.5748, 0.1482, 0.5748, 0.1482, 0.5748, 0.1482, 0.5748, 0.1852, 0.5515, 0.1852, 0.5515, 0.1852, 0.5387, 0.1852, 0.5387, 0.1852, 0.5515, 0.1852, 0.5515, 0.1852, 0.5515, 0.1852, 0.5515, 0.1852, 0.5387, 0.1852, 0.5387, 0.1852, 0.5515, 0.1852, 0.5515, 0.1852, 0.5387, 0.1852, 0.5387, 0.1852, 0.5387, 0.1852, 0.5387, 0.1482, 0.5748, 0.1482, 0.5748, 0.1482, 0.5851, 0.1482, 0.5851, 0.1482, 0.5748, 0.1482, 0.5748, 0.1482, 0.5748, 0.1482, 0.5748, 0.1482, 0.5851, 0.1482, 0.5851, 0.1482, 0.5748, 0.1482, 0.5748, 0.1482, 0.5851, 0.1482, 0.5851, 0.1482, 0.5851, 0.1482, 0.5851, 0.1852, 0.5636, 0.1852, 0.5636, 0.1852, 0.5515, 0.1852, 0.5515, 0.1852, 0.5636, 0.1852, 0.5636, 0.1852, 0.5636, 0.1852, 0.5636, 0.1852, 0.5515, 0.1852, 0.5515, 0.1852, 0.5636, 0.1852, 0.5636, 0.1852, 0.5515, 0.1852, 0.5515, 0.1852, 0.5515, 0.1852, 0.5515, 0.1482, 0.5851, 0.1482, 0.5851, 0.1482, 0.6649, 0.1482, 0.6649, 0.1482, 0.5851, 0.1482, 0.5851, 0.1482, 0.5851, 0.1482, 0.5851, 0.1482, 0.6649, 0.1482, 0.6649, 0.1482, 0.5851, 0.1482, 0.5851, 0.1482, 0.6649, 0.1482, 0.6649, 0.1482, 0.6649, 0.1482, 0.6649, 0.1852, 0.5748, 0.1852, 0.5748, 0.1852, 0.5636, 0.1852, 0.5636, 0.1852, 0.5748, 0.1852, 0.5748, 0.1852, 0.5748, 0.1852, 0.5748, 0.1852, 0.5636, 0.1852, 0.5636, 0.1852, 0.5748, 0.1852, 0.5748, 0.1852, 0.5636, 0.1852, 0.5636, 0.1852, 0.5636, 0.1852, 0.5636, 0.1482, 0.6649, 0.1482, 0.6649, 0.1482, 0.6752, 0.1482, 0.6752, 0.1482, 0.6649, 0.1482, 0.6649, 0.1482, 0.6649, 0.1482, 0.6649, 0.1482, 0.6752, 0.1482, 0.6752, 0.1482, 0.6649, 0.1482, 0.6649, 0.1482, 0.6752, 0.1482, 0.6752, 0.1482, 0.6752, 0.1482, 0.6752, 0.1852, 0.5851, 0.1852, 0.5851, 0.1852, 0.5748, 0.1852, 0.5748, 0.1852, 0.5851, 0.1852, 0.5851, 0.1852, 0.5851, 0.1852, 0.5851, 0.1852, 0.5748, 0.1852, 0.5748, 0.1852, 0.5851, 0.1852, 0.5851, 0.1852, 0.5748, 0.1852, 0.5748, 0.1852, 0.5748, 0.1852, 0.5748, 0.1482, 0.6752, 0.1482, 0.6752, 0.1482, 0.6864, 0.1482, 0.6864, 0.1482, 0.6752, 0.1482, 0.6752, 0.1482, 0.6752, 0.1482, 0.6752, 0.1482, 0.6864, 0.1482, 0.6864, 0.1482, 0.6752, 0.1482, 0.6752, 0.1482, 0.6864, 0.1482, 0.6864, 0.1482, 0.6864, 0.1482, 0.6864, 0.1852, 0.6649, 0.1852, 0.6649, 0.1852, 0.5851, 0.1852, 0.5851, 0.1852, 0.6649, 0.1852, 0.6649, 0.1852, 0.6649, 0.1852, 0.6649, 0.1852, 0.5851, 0.1852, 0.5851, 0.1852, 0.6649, 0.1852, 0.6649, 0.1852, 0.5851, 0.1852, 0.5851, 0.1852, 0.5851, 0.1852, 0.5851, 0.1482, 0.6864, 0.1482, 0.6864, 0.1482, 0.6985, 0.1482, 0.6985, 0.1482, 0.6864, 0.1482, 0.6864, 0.1482, 0.6864, 0.1482, 0.6864, 0.1482, 0.6985, 0.1482, 0.6985, 0.1482, 0.6864, 0.1482, 0.6864, 0.1482, 0.6985, 0.1482, 0.6985, 0.1482, 0.6985, 0.1482, 0.6985, 0.1482, 0.5254, 0.1482, 0.5118, 0.1482, 0.5165, 0.1482, 0.5207, 0.1482, 0.5118, 0.1482, 0.5118, 0.1482, 0.5165, 0.1482, 0.5165, 0.1482, 0.5118, 0.1482, 0.5254, 0.1482, 0.5207, 0.1482, 0.5165, 0.1482, 0.5254, 0.1482, 0.5254, 0.1482, 0.5207, 0.1482, 0.5207, 0.1852, 0.6985, 0.1852, 0.7113, 0.1852, 0.7076, 0.1852, 0.7023, 0.1852, 0.7113, 0.1852, 0.7113, 0.1852, 0.7076, 0.1852, 0.7076, 0.1852, 0.7113, 0.1852, 0.6985, 0.1852, 0.7023, 0.1852, 0.7076, 0.1852, 0.6985, 0.1852, 0.6985, 0.1852, 0.7023, 0.1852, 0.7023, 0.1482, 0.7382, 0.1482, 0.7246, 0.1482, 0.7293, 0.1482, 0.7335, 0.1482, 0.7246, 0.1482, 0.7246, 0.1482, 0.7293, 0.1482, 0.7293, 0.1482, 0.7246, 0.1482, 0.7382, 0.1482, 0.7335, 0.1482, 0.7293, 0.1482, 0.7382, 0.1482, 0.7382, 0.1482, 0.7335, 0.1482, 0.7335, 0.1852, 0.6864, 0.1852, 0.6985, 0.1852, 0.6952, 0.1852, 0.6898, 0.1852, 0.6985, 0.1852, 0.6985, 0.1852, 0.6952, 0.1852, 0.6952, 0.1852, 0.6985, 0.1852, 0.6864, 0.1852, 0.6898, 0.1852, 0.6952, 0.1852, 0.6864, 0.1852, 0.6864, 0.1852, 0.6898, 0.1852, 0.6898, 0.1482, 0.7246, 0.1482, 0.7113, 0.1482, 0.7155, 0.1482, 0.7205, 0.1482, 0.7113, 0.1482, 0.7113, 0.1482, 0.7155, 0.1482, 0.7155, 0.1482, 0.7113, 0.1482, 0.7246, 0.1482, 0.7205, 0.1482, 0.7155, 0.1482, 0.7246, 0.1482, 0.7246, 0.1482, 0.7205, 0.1482, 0.7205, 0.1852, 0.6752, 0.1852, 0.6864, 0.1852, 0.6834, 0.1852, 0.6781, 0.1852, 0.6864, 0.1852, 0.6864, 0.1852, 0.6834, 0.1852, 0.6834, 0.1852, 0.6864, 0.1852, 0.6752, 0.1852, 0.6781, 0.1852, 0.6834, 0.1852, 0.6752, 0.1852, 0.6752, 0.1852, 0.6781, 0.1852, 0.6781, 0.1482, 0.7113, 0.1482, 0.6985, 0.1482, 0.7023, 0.1482, 0.7076, 0.1482, 0.6985, 0.1482, 0.6985, 0.1482, 0.7023, 0.1482, 0.7023, 0.1482, 0.6985, 0.1482, 0.7113, 0.1482, 0.7076, 0.1482, 0.7023, 0.1482, 0.7113, 0.1482, 0.7113, 0.1482, 0.7076, 0.1482, 0.7076, 0.1852, 0.6649, 0.1852, 0.6752, 0.1852, 0.6725, 0.1852, 0.6676, 0.1852, 0.6752, 0.1852, 0.6752, 0.1852, 0.6725, 0.1852, 0.6725, 0.1852, 0.6752, 0.1852, 0.6649, 0.1852, 0.6676, 0.1852, 0.6725, 0.1852, 0.6649, 0.1852, 0.6649, 0.1852, 0.6676, 0.1852, 0.6676, 0.1482, 0.6985, 0.1482, 0.6864, 0.1482, 0.6898, 0.1482, 0.6952, 0.1482, 0.6864, 0.1482, 0.6864, 0.1482, 0.6898, 0.1482, 0.6898, 0.1482, 0.6864, 0.1482, 0.6985, 0.1482, 0.6952, 0.1482, 0.6898, 0.1482, 0.6985, 0.1482, 0.6985, 0.1482, 0.6952, 0.1482, 0.6952, 0.1852, 0.5851, 0.1852, 0.6649, 0.1852, 0.6444, 0.1852, 0.6056, 0.1852, 0.6649, 0.1852, 0.6649, 0.1852, 0.6444, 0.1852, 0.6444, 0.1852, 0.6649, 0.1852, 0.5851, 0.1852, 0.6056, 0.1852, 0.6444, 0.1852, 0.5851, 0.1852, 0.5851, 0.1852, 0.6056, 0.1852, 0.6056, 0.1482, 0.6864, 0.1482, 0.6752, 0.1482, 0.6781, 0.1482, 0.6834, 0.1482, 0.6752, 0.1482, 0.6752, 0.1482, 0.6781, 0.1482, 0.6781, 0.1482, 0.6752, 0.1482, 0.6864, 0.1482, 0.6834, 0.1482, 0.6781, 0.1482, 0.6864, 0.1482, 0.6864, 0.1482, 0.6834, 0.1482, 0.6834, 0.1852, 0.5748, 0.1852, 0.5851, 0.1852, 0.5824, 0.1852, 0.5775, 0.1852, 0.5851, 0.1852, 0.5851, 0.1852, 0.5824, 0.1852, 0.5824, 0.1852, 0.5851, 0.1852, 0.5748, 0.1852, 0.5775, 0.1852, 0.5824, 0.1852, 0.5748, 0.1852, 0.5748, 0.1852, 0.5775, 0.1852, 0.5775, 0.1482, 0.6752, 0.1482, 0.6649, 0.1482, 0.6676, 0.1482, 0.6725, 0.1482, 0.6649, 0.1482, 0.6649, 0.1482, 0.6676, 0.1482, 0.6676, 0.1482, 0.6649, 0.1482, 0.6752, 0.1482, 0.6725, 0.1482, 0.6676, 0.1482, 0.6752, 0.1482, 0.6752, 0.1482, 0.6725, 0.1482, 0.6725, 0.1852, 0.7113, 0.1852, 0.7246, 0.1852, 0.7205, 0.1852, 0.7155, 0.1852, 0.7246, 0.1852, 0.7246, 0.1852, 0.7205, 0.1852, 0.7205, 0.1852, 0.7246, 0.1852, 0.7113, 0.1852, 0.7155, 0.1852, 0.7205, 0.1852, 0.7113, 0.1852, 0.7113, 0.1852, 0.7155, 0.1852, 0.7155, 0.1482, 0.5387, 0.1482, 0.5254, 0.1482, 0.5295, 0.1482, 0.5345, 0.1482, 0.5254, 0.1482, 0.5254, 0.1482, 0.5295, 0.1482, 0.5295, 0.1482, 0.5254, 0.1482, 0.5387, 0.1482, 0.5345, 0.1482, 0.5295, 0.1482, 0.5387, 0.1482, 0.5387, 0.1482, 0.5345, 0.1482, 0.5345, 0.1482, 0.5515, 0.1482, 0.5387, 0.1482, 0.5424, 0.1482, 0.5477, 0.1482, 0.5387, 0.1482, 0.5387, 0.1482, 0.5424, 0.1482, 0.5424, 0.1482, 0.5387, 0.1482, 0.5515, 0.1482, 0.5477, 0.1482, 0.5424, 0.1482, 0.5515, 0.1482, 0.5515, 0.1482, 0.5477, 0.1482, 0.5477, 0.1852, 0.5118, 0.1852, 0.5254, 0.1852, 0.5207, 0.1852, 0.5165, 0.1852, 0.5254, 0.1852, 0.5254, 0.1852, 0.5207, 0.1852, 0.5207, 0.1852, 0.5254, 0.1852, 0.5118, 0.1852, 0.5165, 0.1852, 0.5207, 0.1852, 0.5118, 0.1852, 0.5118, 0.1852, 0.5165, 0.1852, 0.5165, 0.1482, 0.5636, 0.1482, 0.5515, 0.1482, 0.5548, 0.1482, 0.5602, 0.1482, 0.5515, 0.1482, 0.5515, 0.1482, 0.5548, 0.1482, 0.5548, 0.1482, 0.5515, 0.1482, 0.5636, 0.1482, 0.5602, 0.1482, 0.5548, 0.1482, 0.5636, 0.1482, 0.5636, 0.1482, 0.5602, 0.1482, 0.5602, 0.1852, 0.5254, 0.1852, 0.5387, 0.1852, 0.5345, 0.1852, 0.5295, 0.1852, 0.5387, 0.1852, 0.5387, 0.1852, 0.5345, 0.1852, 0.5345, 0.1852, 0.5387, 0.1852, 0.5254, 0.1852, 0.5295, 0.1852, 0.5345, 0.1852, 0.5254, 0.1852, 0.5254, 0.1852, 0.5295, 0.1852, 0.5295, 0.1482, 0.5748, 0.1482, 0.5636, 0.1482, 0.5666, 0.1482, 0.5719, 0.1482, 0.5636, 0.1482, 0.5636, 0.1482, 0.5666, 0.1482, 0.5666, 0.1482, 0.5636, 0.1482, 0.5748, 0.1482, 0.5719, 0.1482, 0.5666, 0.1482, 0.5748, 0.1482, 0.5748, 0.1482, 0.5719, 0.1482, 0.5719, 0.1852, 0.5387, 0.1852, 0.5515, 0.1852, 0.5477, 0.1852, 0.5424, 0.1852, 0.5515, 0.1852, 0.5515, 0.1852, 0.5477, 0.1852, 0.5477, 0.1852, 0.5515, 0.1852, 0.5387, 0.1852, 0.5424, 0.1852, 0.5477, 0.1852, 0.5387, 0.1852, 0.5387, 0.1852, 0.5424, 0.1852, 0.5424, 0.1482, 0.5851, 0.1482, 0.5748, 0.1482, 0.5775, 0.1482, 0.5824, 0.1482, 0.5748, 0.1482, 0.5748, 0.1482, 0.5775, 0.1482, 0.5775, 0.1482, 0.5748, 0.1482, 0.5851, 0.1482, 0.5824, 0.1482, 0.5775, 0.1482, 0.5851, 0.1482, 0.5851, 0.1482, 0.5824, 0.1482, 0.5824, 0.1852, 0.5515, 0.1852, 0.5636, 0.1852, 0.5602, 0.1852, 0.5548, 0.1852, 0.5636, 0.1852, 0.5636, 0.1852, 0.5602, 0.1852, 0.5602, 0.1852, 0.5636, 0.1852, 0.5515, 0.1852, 0.5548, 0.1852, 0.5602, 0.1852, 0.5515, 0.1852, 0.5515, 0.1852, 0.5548, 0.1852, 0.5548, 0.1482, 0.6649, 0.1482, 0.5851, 0.1482, 0.6056, 0.1482, 0.6444, 0.1482, 0.5851, 0.1482, 0.5851, 0.1482, 0.6056, 0.1482, 0.6056, 0.1482, 0.5851, 0.1482, 0.6649, 0.1482, 0.6444, 0.1482, 0.6056, 0.1482, 0.6649, 0.1482, 0.6649, 0.1482, 0.6444, 0.1482, 0.6444, 0.1852, 0.5636, 0.1852, 0.5748, 0.1852, 0.5719, 0.1852, 0.5666, 0.1852, 0.5748, 0.1852, 0.5748, 0.1852, 0.5719, 0.1852, 0.5719, 0.1852, 0.5748, 0.1852, 0.5636, 0.1852, 0.5666, 0.1852, 0.5719, 0.1852, 0.5636, 0.1852, 0.5636, 0.1852, 0.5666, 0.1852, 0.5666, 0.1852, 0.7382, 0.1852, 0.7382, 0.1852, 0.7246, 0.1852, 0.7246, 0.1852, 0.7382, 0.1852, 0.7382, 0.1852, 0.7382, 0.1852, 0.7382, 0.1852, 0.7246, 0.1852, 0.7246, 0.1852, 0.7382, 0.1852, 0.7382, 0.1852, 0.7246, 0.1852, 0.7246, 0.1852, 0.7246, 0.1852, 0.7246, 0.1482, 0.5387, 0.1482, 0.5254, 0.1482, 0.5254, 0.1482, 0.5387, 0.1482, 0.5254, 0.1482, 0.5254, 0.1482, 0.5387, 0.1482, 0.5387, 0.1482, 0.5254, 0.1482, 0.5254, 0.1482, 0.5254, 0.1482, 0.5254, 0.1482, 0.5387, 0.1482, 0.5387, 0.1482, 0.5254, 0.1482, 0.5254, 0.1482, 0.5387, 0.1482, 0.5387, 0.1482, 0.5387, 0.1482, 0.5387, 0.1482, 0.5118, 0.1482, 0.5036, 0.1482, 0.5036, 0.1482, 0.5118, 0.1482, 0.5036, 0.1482, 0.5036, 0.1482, 0.5118, 0.1482, 0.5118, 0.1482, 0.5036, 0.1482, 0.5036, 0.1482, 0.5036, 0.1482, 0.5036, 0.1482, 0.5118, 0.1482, 0.5118, 0.1482, 0.5036, 0.1482, 0.5036, 0.1482, 0.5118, 0.1482, 0.5118, 0.1482, 0.5118, 0.1482, 0.5118, 0.1852, 0.7113, 0.1852, 0.7246, 0.1852, 0.7246, 0.1852, 0.7113, 0.1852, 0.7246, 0.1852, 0.7246, 0.1852, 0.7113, 0.1852, 0.7113, 0.1852, 0.7246, 0.1852, 0.7246, 0.1852, 0.7246, 0.1852, 0.7246, 0.1852, 0.7113, 0.1852, 0.7113, 0.1852, 0.7246, 0.1852, 0.7246, 0.1852, 0.7113, 0.1852, 0.7113, 0.1852, 0.7113, 0.1852, 0.7113, 0.1482, 0.5254, 0.1482, 0.5118, 0.1482, 0.5118, 0.1482, 0.5254, 0.1482, 0.5118, 0.1482, 0.5118, 0.1482, 0.5254, 0.1482, 0.5254, 0.1482, 0.5118, 0.1482, 0.5118, 0.1482, 0.5118, 0.1482, 0.5118, 0.1482, 0.5254, 0.1482, 0.5254, 0.1482, 0.5118, 0.1482, 0.5118, 0.1482, 0.5254, 0.1482, 0.5254, 0.1482, 0.5254, 0.1482, 0.5254, 0.1482, 0.7464, 0.1482, 0.7382, 0.1482, 0.7382, 0.1482, 0.7464, 0.1482, 0.7382, 0.1482, 0.7382, 0.1482, 0.7464, 0.1482, 0.7464, 0.1482, 0.7382, 0.1482, 0.7382, 0.1482, 0.7382, 0.1482, 0.7382, 0.1482, 0.7464, 0.1482, 0.7464, 0.1482, 0.7382, 0.1482, 0.7382, 0.1482, 0.7464, 0.1482, 0.7464, 0.1482, 0.7464, 0.1482, 0.7464, 0.1852, 0.6985, 0.1852, 0.7113, 0.1852, 0.7113, 0.1852, 0.6985, 0.1852, 0.7113, 0.1852, 0.7113, 0.1852, 0.6985, 0.1852, 0.6985, 0.1852, 0.7113, 0.1852, 0.7113, 0.1852, 0.7113, 0.1852, 0.7113, 0.1852, 0.6985, 0.1852, 0.6985, 0.1852, 0.7113, 0.1852, 0.7113, 0.1852, 0.6985, 0.1852, 0.6985, 0.1852, 0.6985, 0.1852, 0.6985, 0.1482, 0.7382, 0.1482, 0.7246, 0.1482, 0.7246, 0.1482, 0.7382, 0.1482, 0.7246, 0.1482, 0.7246, 0.1482, 0.7382, 0.1482, 0.7382, 0.1482, 0.7246, 0.1482, 0.7246, 0.1482, 0.7246, 0.1482, 0.7246, 0.1482, 0.7382, 0.1482, 0.7382, 0.1482, 0.7246, 0.1482, 0.7246, 0.1482, 0.7382, 0.1482, 0.7382, 0.1482, 0.7382, 0.1482, 0.7382, 0.1852, 0.6864, 0.1852, 0.6985, 0.1852, 0.6985, 0.1852, 0.6864, 0.1852, 0.6985, 0.1852, 0.6985, 0.1852, 0.6864, 0.1852, 0.6864, 0.1852, 0.6985, 0.1852, 0.6985, 0.1852, 0.6985, 0.1852, 0.6985, 0.1852, 0.6864, 0.1852, 0.6864, 0.1852, 0.6985, 0.1852, 0.6985, 0.1852, 0.6864, 0.1852, 0.6864, 0.1852, 0.6864, 0.1852, 0.6864, 0.1482, 0.7246, 0.1482, 0.7113, 0.1482, 0.7113, 0.1482, 0.7246, 0.1482, 0.7113, 0.1482, 0.7113, 0.1482, 0.7246, 0.1482, 0.7246, 0.1482, 0.7113, 0.1482, 0.7113, 0.1482, 0.7113, 0.1482, 0.7113, 0.1482, 0.7246, 0.1482, 0.7246, 0.1482, 0.7113, 0.1482, 0.7113, 0.1482, 0.7246, 0.1482, 0.7246, 0.1482, 0.7246, 0.1482, 0.7246, 0.1852, 0.6752, 0.1852, 0.6864, 0.1852, 0.6864, 0.1852, 0.6752, 0.1852, 0.6864, 0.1852, 0.6864, 0.1852, 0.6752, 0.1852, 0.6752, 0.1852, 0.6864, 0.1852, 0.6864, 0.1852, 0.6864, 0.1852, 0.6864, 0.1852, 0.6752, 0.1852, 0.6752, 0.1852, 0.6864, 0.1852, 0.6864, 0.1852, 0.6752, 0.1852, 0.6752, 0.1852, 0.6752, 0.1852, 0.6752, 0.1482, 0.7113, 0.1482, 0.6985, 0.1482, 0.6985, 0.1482, 0.7113, 0.1482, 0.6985, 0.1482, 0.6985, 0.1482, 0.7113, 0.1482, 0.7113, 0.1482, 0.6985, 0.1482, 0.6985, 0.1482, 0.6985, 0.1482, 0.6985, 0.1482, 0.7113, 0.1482, 0.7113, 0.1482, 0.6985, 0.1482, 0.6985, 0.1482, 0.7113, 0.1482, 0.7113, 0.1482, 0.7113, 0.1482, 0.7113, 0.1852, 0.6649, 0.1852, 0.6752, 0.1852, 0.6752, 0.1852, 0.6649, 0.1852, 0.6752, 0.1852, 0.6752, 0.1852, 0.6649, 0.1852, 0.6649, 0.1852, 0.6752, 0.1852, 0.6752, 0.1852, 0.6752, 0.1852, 0.6752, 0.1852, 0.6649, 0.1852, 0.6649, 0.1852, 0.6752, 0.1852, 0.6752, 0.1852, 0.6649, 0.1852, 0.6649, 0.1852, 0.6649, 0.1852, 0.6649, 0.1482, 0.5515, 0.1482, 0.5387, 0.1482, 0.5387, 0.1482, 0.5515, 0.1482, 0.5387, 0.1482, 0.5387, 0.1482, 0.5515, 0.1482, 0.5515, 0.1482, 0.5387, 0.1482, 0.5387, 0.1482, 0.5387, 0.1482, 0.5387, 0.1482, 0.5515, 0.1482, 0.5515, 0.1482, 0.5387, 0.1482, 0.5387, 0.1482, 0.5515, 0.1482, 0.5515, 0.1482, 0.5515, 0.1482, 0.5515, 0.1852, 0.5036, 0.1852, 0.5118, 0.1852, 0.5118, 0.1852, 0.5036, 0.1852, 0.5118, 0.1852, 0.5118, 0.1852, 0.5036, 0.1852, 0.5036, 0.1852, 0.5118, 0.1852, 0.5118, 0.1852, 0.5118, 0.1852, 0.5118, 0.1852, 0.5036, 0.1852, 0.5036, 0.1852, 0.5118, 0.1852, 0.5118, 0.1852, 0.5036, 0.1852, 0.5036, 0.1852, 0.5036, 0.1852, 0.5036, 0.1852, 0.5118, 0.1852, 0.5254, 0.1852, 0.5254, 0.1852, 0.5118, 0.1852, 0.5254, 0.1852, 0.5254, 0.1852, 0.5118, 0.1852, 0.5118, 0.1852, 0.5254, 0.1852, 0.5254, 0.1852, 0.5254, 0.1852, 0.5254, 0.1852, 0.5118, 0.1852, 0.5118, 0.1852, 0.5254, 0.1852, 0.5254, 0.1852, 0.5118, 0.1852, 0.5118, 0.1852, 0.5118, 0.1852, 0.5118, 0.1482, 0.5636, 0.1482, 0.5515, 0.1482, 0.5515, 0.1482, 0.5636, 0.1482, 0.5515, 0.1482, 0.5515, 0.1482, 0.5636, 0.1482, 0.5636, 0.1482, 0.5515, 0.1482, 0.5515, 0.1482, 0.5515, 0.1482, 0.5515, 0.1482, 0.5636, 0.1482, 0.5636, 0.1482, 0.5515, 0.1482, 0.5515, 0.1482, 0.5636, 0.1482, 0.5636, 0.1482, 0.5636, 0.1482, 0.5636, 0.1852, 0.7382, 0.1852, 0.7464, 0.1852, 0.7464, 0.1852, 0.7382, 0.1852, 0.7464, 0.1852, 0.7464, 0.1852, 0.7382, 0.1852, 0.7382, 0.1852, 0.7464, 0.1852, 0.7464, 0.1852, 0.7464, 0.1852, 0.7464, 0.1852, 0.7382, 0.1852, 0.7382, 0.1852, 0.7464, 0.1852, 0.7464, 0.1852, 0.7382, 0.1852, 0.7382, 0.1852, 0.7382, 0.1852, 0.7382, 0.1852, 0.5254, 0.1852, 0.5387, 0.1852, 0.5387, 0.1852, 0.5254, 0.1852, 0.5387, 0.1852, 0.5387, 0.1852, 0.5254, 0.1852, 0.5254, 0.1852, 0.5387, 0.1852, 0.5387, 0.1852, 0.5387, 0.1852, 0.5387, 0.1852, 0.5254, 0.1852, 0.5254, 0.1852, 0.5387, 0.1852, 0.5387, 0.1852, 0.5254, 0.1852, 0.5254, 0.1852, 0.5254, 0.1852, 0.5254, 0.1482, 0.5748, 0.1482, 0.5636, 0.1482, 0.5636, 0.1482, 0.5748, 0.1482, 0.5636, 0.1482, 0.5636, 0.1482, 0.5748, 0.1482, 0.5748, 0.1482, 0.5636, 0.1482, 0.5636, 0.1482, 0.5636, 0.1482, 0.5636, 0.1482, 0.5748, 0.1482, 0.5748, 0.1482, 0.5636, 0.1482, 0.5636, 0.1482, 0.5748, 0.1482, 0.5748, 0.1482, 0.5748, 0.1482, 0.5748, 0.1852, 0.5387, 0.1852, 0.5515, 0.1852, 0.5515, 0.1852, 0.5387, 0.1852, 0.5515, 0.1852, 0.5515, 0.1852, 0.5387, 0.1852, 0.5387, 0.1852, 0.5515, 0.1852, 0.5515, 0.1852, 0.5515, 0.1852, 0.5515, 0.1852, 0.5387, 0.1852, 0.5387, 0.1852, 0.5515, 0.1852, 0.5515, 0.1852, 0.5387, 0.1852, 0.5387, 0.1852, 0.5387, 0.1852, 0.5387, 0.1482, 0.5851, 0.1482, 0.5748, 0.1482, 0.5748, 0.1482, 0.5851, 0.1482, 0.5748, 0.1482, 0.5748, 0.1482, 0.5851, 0.1482, 0.5851, 0.1482, 0.5748, 0.1482, 0.5748, 0.1482, 0.5748, 0.1482, 0.5748, 0.1482, 0.5851, 0.1482, 0.5851, 0.1482, 0.5748, 0.1482, 0.5748, 0.1482, 0.5851, 0.1482, 0.5851, 0.1482, 0.5851, 0.1482, 0.5851, 0.1852, 0.5515, 0.1852, 0.5636, 0.1852, 0.5636, 0.1852, 0.5515, 0.1852, 0.5636, 0.1852, 0.5636, 0.1852, 0.5515, 0.1852, 0.5515, 0.1852, 0.5636, 0.1852, 0.5636, 0.1852, 0.5636, 0.1852, 0.5636, 0.1852, 0.5515, 0.1852, 0.5515, 0.1852, 0.5636, 0.1852, 0.5636, 0.1852, 0.5515, 0.1852, 0.5515, 0.1852, 0.5515, 0.1852, 0.5515, 0.1482, 0.6649, 0.1482, 0.5851, 0.1482, 0.5851, 0.1482, 0.6649, 0.1482, 0.5851, 0.1482, 0.5851, 0.1482, 0.6649, 0.1482, 0.6649, 0.1482, 0.5851, 0.1482, 0.5851, 0.1482, 0.5851, 0.1482, 0.5851, 0.1482, 0.6649, 0.1482, 0.6649, 0.1482, 0.5851, 0.1482, 0.5851, 0.1482, 0.6649, 0.1482, 0.6649, 0.1482, 0.6649, 0.1482, 0.6649, 0.1852, 0.5636, 0.1852, 0.5748, 0.1852, 0.5748, 0.1852, 0.5636, 0.1852, 0.5748, 0.1852, 0.5748, 0.1852, 0.5636, 0.1852, 0.5636, 0.1852, 0.5748, 0.1852, 0.5748, 0.1852, 0.5748, 0.1852, 0.5748, 0.1852, 0.5636, 0.1852, 0.5636, 0.1852, 0.5748, 0.1852, 0.5748, 0.1852, 0.5636, 0.1852, 0.5636, 0.1852, 0.5636, 0.1852, 0.5636, 0.1482, 0.6752, 0.1482, 0.6649, 0.1482, 0.6649, 0.1482, 0.6752, 0.1482, 0.6649, 0.1482, 0.6649, 0.1482, 0.6752, 0.1482, 0.6752, 0.1482, 0.6649, 0.1482, 0.6649, 0.1482, 0.6649, 0.1482, 0.6649, 0.1482, 0.6752, 0.1482, 0.6752, 0.1482, 0.6649, 0.1482, 0.6649, 0.1482, 0.6752, 0.1482, 0.6752, 0.1482, 0.6752, 0.1482, 0.6752, 0.1852, 0.5748, 0.1852, 0.5851, 0.1852, 0.5851, 0.1852, 0.5748, 0.1852, 0.5851, 0.1852, 0.5851, 0.1852, 0.5748, 0.1852, 0.5748, 0.1852, 0.5851, 0.1852, 0.5851, 0.1852, 0.5851, 0.1852, 0.5851, 0.1852, 0.5748, 0.1852, 0.5748, 0.1852, 0.5851, 0.1852, 0.5851, 0.1852, 0.5748, 0.1852, 0.5748, 0.1852, 0.5748, 0.1852, 0.5748, 0.1482, 0.6864, 0.1482, 0.6752, 0.1482, 0.6752, 0.1482, 0.6864, 0.1482, 0.6752, 0.1482, 0.6752, 0.1482, 0.6864, 0.1482, 0.6864, 0.1482, 0.6752, 0.1482, 0.6752, 0.1482, 0.6752, 0.1482, 0.6752, 0.1482, 0.6864, 0.1482, 0.6864, 0.1482, 0.6752, 0.1482, 0.6752, 0.1482, 0.6864, 0.1482, 0.6864, 0.1482, 0.6864, 0.1482, 0.6864, 0.1852, 0.5851, 0.1852, 0.6649, 0.1852, 0.6649, 0.1852, 0.5851, 0.1852, 0.6649, 0.1852, 0.6649, 0.1852, 0.5851, 0.1852, 0.5851, 0.1852, 0.6649, 0.1852, 0.6649, 0.1852, 0.6649, 0.1852, 0.6649, 0.1852, 0.5851, 0.1852, 0.5851, 0.1852, 0.6649, 0.1852, 0.6649, 0.1852, 0.5851, 0.1852, 0.5851, 0.1852, 0.5851, 0.1852, 0.5851, 0.1482, 0.6985, 0.1482, 0.6864, 0.1482, 0.6864, 0.1482, 0.6985, 0.1482, 0.6864, 0.1482, 0.6864, 0.1482, 0.6985, 0.1482, 0.6985, 0.1482, 0.6864, 0.1482, 0.6864, 0.1482, 0.6864, 0.1482, 0.6864, 0.1482, 0.6985, 0.1482, 0.6985, 0.1482, 0.6864, 0.1482, 0.6864, 0.1482, 0.6985, 0.1482, 0.6985, 0.1482, 0.6985, 0.1482, 0.6985])
me_cube_001.materials.append(mat_material)
me_cube_001.use_mirror_vertex_groups = False
me_cube_001.update()

# ---- objects
ob_cube_001 = bpy.data.objects.new('Cube.001', me_cube_001)

# ---- transforms, parenting, visibility, modifiers, constraints
ob_cube_001.location = (0.0, 0.0, 0.0)
ob_cube_001.rotation_euler = (-0.0, 3.142, -0.0)
ob_cube_001.scale = (2.182, 4.016, 1.0)
ob_cube_001.lock_rotations_4d = False
ob_cube_001.empty_display_type = 'ARROWS'
ob_cube_001.lineart.crease_threshold = 0.0
_m = ob_cube_001.modifiers.new('Mirror', 'MIRROR')

# ---- collection membership
col_collection.objects.link(ob_cube_001)

# ---- scene / render settings (as saved in the file)
scene.frame_start = 1; scene.frame_end = 250; scene.frame_set(1)
scene.render.engine = 'BLENDER_EEVEE_NEXT'
scene.cycles.use_denoising = False
scene.cycles.samples = 128
scene.cycles.sampling_pattern = 'TABULATED_SOBOL'
scene.cycles.use_adaptive_sampling = False
scene.cycles.use_light_tree = False
scene.view_settings.view_transform = 'Filmic'
bpy.context.view_layer.update()

# ---- added for rendering (the .blend has no active camera and no usable light): camera, sun
cam_auto = bpy.data.cameras.new('AutoCamera')
cam_auto.lens = 50.0
cam_auto.sensor_width = 36.0
cam_auto.clip_end = 1000.0
ob_auto_camera = bpy.data.objects.new('AutoCamera', cam_auto)
scene.collection.objects.link(ob_auto_camera)
ob_auto_camera.location = (9.88334, -11.9182, 9.96852)
ob_auto_camera.rotation_euler = (1.09748, -7.21219e-08, 0.694738)
scene.camera = ob_auto_camera
light_auto_sun = bpy.data.lights.new('AutoSun', 'SUN')
light_auto_sun.energy = 3.0
light_auto_sun.angle = 0.0523599
ob_auto_sun = bpy.data.objects.new('AutoSun', light_auto_sun)
scene.collection.objects.link(ob_auto_sun)
ob_auto_sun.rotation_euler = (0.872665, 0.174533, 0.523599)
bpy.context.view_layer.update()
